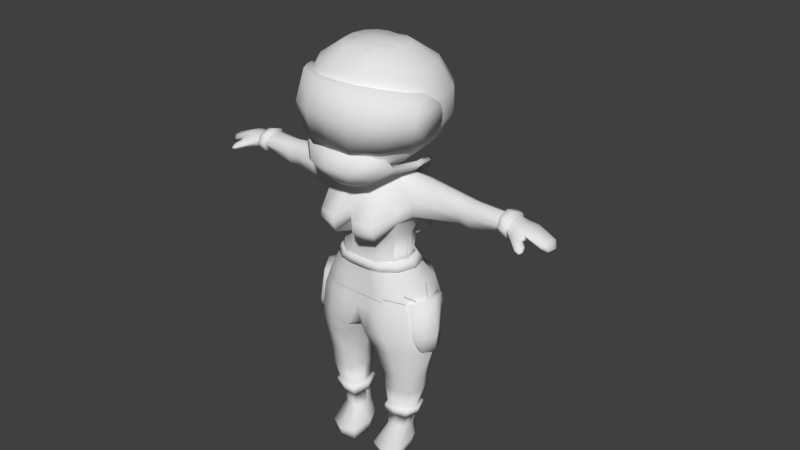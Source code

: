 # Source: main.blend  (saved by Blender 2.78.0; exported with 4.5.12 LTS)
import bpy
from mathutils import Matrix  # noqa: F401  (used for matrix-valued properties, if any)

bpy.ops.wm.read_factory_settings(use_empty=True)
scene = bpy.context.scene
scene.name = 'Scene'

# ---- collections
col_collection_1 = bpy.data.collections.new('Collection 1'); scene.collection.children.link(col_collection_1)

# ---- world
world_world = bpy.data.worlds.new('World'); scene.world = world_world
world_world.color = (0.05088, 0.05088, 0.05088)
world_world.use_sun_shadow = False
world_world.sun_shadow_jitter_overblur = 0.0
world_world.cycles.sampling_method = 'MANUAL'

# ---- meshes
me_cube_000 = bpy.data.meshes.new('Cube.000')
me_cube_000.from_pydata([(0.2427, 0.2545, 1.074), (0.4612, 0.008547, 1.065), (0.2366, -0.2366, 1.047), (0.07839, -0.2366, 1.047), (0.09658, 0.225, 1.068), (0.3898, -0.1466, 1.062), (0.3973, 0.1493, 1.076), (0.2557, 0.3206, 1.212), (0.4485, 0.01473, 1.243), (0.2251, -0.2251, 1.233), (0.0, -0.2251, 1.233), (0.0, 0.2758, 1.237), (0.3689, -0.1392, 1.235), (0.4012, 0.2054, 1.222), (0.2257, 0.2859, 1.417), (0.3778, 0.007409, 1.411), (0.1901, -0.1901, 1.419), (0.0, -0.1901, 1.419), (0.0, 0.2145, 1.426), (0.3141, -0.1211, 1.404), (0.3476, 0.1805, 1.417), (0.177, 0.1833, 1.519), (0.2984, 0.008977, 1.513), (0.1566, -0.167, 1.513), (0.0, -0.1787, 1.513), (0.0, 0.189, 1.521), (0.2512, -0.09504, 1.51), (0.2683, 0.1221, 1.517), (0.1532, 0.1448, 1.583), (0.2596, 3.076e-06, 1.573), (0.131, -0.1602, 1.572), (0.0, -0.1761, 1.575), (0.0, 0.1616, 1.581), (0.2181, -0.09378, 1.57), (0.2313, 0.09602, 1.577), (0.1559, 0.1302, 1.777), (0.2841, -0.01037, 1.781), (0.1356, -0.1701, 1.785), (0.0, -0.1804, 1.777), (0.0, 0.1298, 1.772), (0.2423, -0.1147, 1.774), (0.2476, 0.0933, 1.776), (0.1839, 0.1494, 1.931), (0.319, -0.01133, 1.886), (0.2118, -0.2839, 1.8), (0.0, -0.2649, 1.88), (0.0, 0.1568, 1.925), (0.28, -0.1407, 1.895), (0.3246, 0.1315, 1.946), (0.1826, 0.1535, 2.08), (0.3554, 0.005293, 1.928), (0.1611, -0.2077, 2.042), (0.0, -0.2096, 2.054), (0.0, 0.1585, 2.075), (0.2671, -0.1679, 2.028), (0.3253, 0.159, 2.083), (0.09147, 0.06671, 2.208), (0.1532, 0.01331, 2.215), (0.08432, -0.1024, 2.172), (0.0, -0.1057, 2.2), (0.0, 0.1029, 2.224), (0.1497, -0.05766, 2.2), (0.1317, 0.04751, 2.208), (0.09708, 0.07702, 2.283), (0.1389, 0.007661, 2.28), (0.09275, -0.09136, 2.29), (0.0, -0.1136, 2.296), (0.0, 0.1388, 2.285), (0.1475, -0.0515, 2.288), (0.1332, 0.05157, 2.279), (0.0, -0.1952, 1.078), (0.0, 0.2039, 1.082), (1.329, -0.007225, 1.995), (1.297, -0.03027, 2.014), (0.01578, 0.0, 1.047), (0.0, 0.0007279, 1.046), (0.2609, 0.1753, 0.9451), (0.4738, 2.98e-08, 0.9311), (0.2683, -0.2055, 0.9311), (0.1309, -0.2055, 0.9311), (0.1334, 0.1731, 0.9494), (0.3997, -0.1359, 0.9354), (0.4099, 0.1248, 0.9414), (0.07655, 2.98e-08, 0.9311), (0.2635, 0.1394, 0.6963), (0.4029, 5.96e-08, 0.6963), (0.2635, -0.1394, 0.6963), (0.1703, -0.1394, 0.6963), (0.1703, 0.1394, 0.6963), (0.368, -0.1045, 0.6963), (0.368, 0.1045, 0.6963), (0.1334, 5.96e-08, 0.6963), (0.2583, 0.1333, 0.5801), (0.3916, 8.941e-08, 0.5801), (0.2583, -0.1333, 0.5801), (0.1692, -0.1333, 0.5801), (0.1692, 0.1333, 0.5801), (0.3583, -0.09999, 0.5801), (0.3583, 0.09999, 0.5801), (0.1339, 8.941e-08, 0.5801), (0.2351, 0.103, 0.419), (0.3382, 8.941e-08, 0.419), (0.2351, -0.103, 0.419), (0.1663, -0.103, 0.419), (0.1663, 0.103, 0.419), (0.3124, -0.07727, 0.419), (0.3124, 0.07727, 0.419), (0.139, 8.941e-08, 0.419), (0.2057, 0.08454, 0.2337), (0.2902, 1.49e-07, 0.2337), (0.2057, -0.08454, 0.2337), (0.1491, -0.08454, 0.2337), (0.1491, 0.08454, 0.2337), (0.2691, -0.06341, 0.2337), (0.2691, 0.06341, 0.2337), (0.1267, 1.49e-07, 0.2337), (0.1956, 0.1091, 0.1274), (0.3046, 1.49e-07, 0.1274), (0.2079, -0.2161, 0.08951), (0.09544, -0.1857, 0.09103), (0.1226, 0.1091, 0.1274), (0.3063, -0.168, 0.09643), (0.2774, 0.08181, 0.1274), (0.07031, -0.02433, 0.1139), (0.195, 0.08018, 0.01887), (0.2752, 1.49e-07, 0.01887), (0.205, -0.1895, 0.001272), (0.1109, -0.1618, 0.001424), (0.1414, 0.08018, 0.01887), (0.2859, -0.1492, 0.006621), (0.2552, 0.06014, 0.01887), (0.0976, -0.02247, 0.006539), (0.1987, 1.49e-07, 0.007912), (1.294, 0.02838, 2.002), (1.302, 0.08596, 2.007), (1.308, -0.05536, 2.036), (1.315, 0.1063, 2.027), (1.328, 0.01879, 2.061), (1.321, -0.03602, 2.056), (1.325, 0.07798, 2.049), (0.3664, -0.09583, 1.957), (0.3717, 0.1142, 1.972), (0.3851, -0.1158, 2.07), (0.3882, 0.1499, 2.069), (0.3746, 0.03632, 2.196), (0.3704, -0.04518, 2.175), (0.3642, 0.1058, 2.164), (0.6955, 0.03018, 1.965), (0.6903, -0.02765, 1.994), (0.6951, 0.09114, 1.987), (0.6881, -0.0468, 2.067), (0.6945, 0.1153, 2.057), (0.6851, 0.03086, 2.159), (0.6829, -0.02532, 2.137), (0.6877, 0.08984, 2.13), (0.7815, 0.02661, 1.954), (0.7754, -0.03273, 1.984), (0.7806, 0.08924, 1.977), (0.7713, -0.05302, 2.057), (0.7784, 0.1155, 2.047), (0.7684, 0.02784, 2.149), (0.7661, -0.03136, 2.127), (0.7712, 0.08984, 2.12), (1.015, 0.04191, 2.015), (1.008, -0.02707, 2.037), (1.014, 0.1114, 2.029), (0.9971, -0.05473, 2.084), (1.005, 0.1378, 2.072), (0.9877, 0.03664, 2.14), (0.9884, -0.02951, 2.126), (0.9941, 0.1063, 2.118), (1.082, 0.03847, 2.005), (1.069, -0.02585, 2.028), (1.081, 0.1079, 2.019), (1.063, -0.05751, 2.075), (1.073, 0.1344, 2.062), (1.055, 0.0332, 2.13), (1.056, -0.03295, 2.117), (1.062, 0.1028, 2.108), (1.195, 0.09936, 2.095), (1.189, -0.04071, 2.107), (1.192, 0.02592, 2.112), (1.195, 0.1338, 2.063), (1.191, -0.06364, 2.09), (1.192, 0.1077, 2.035), (1.189, 0.03559, 2.027), (1.193, -0.02826, 2.054), (1.327, 0.02393, 1.99), (1.332, 0.05427, 1.991), (1.338, -0.0208, 2.004), (1.342, 0.06472, 1.999), (1.354, 0.01801, 2.013), (1.348, -0.01087, 2.012), (1.351, 0.04945, 2.008), (1.34, 0.02144, 2.002), (1.124, 0.03018, 2.121), (1.128, 0.09688, 2.102), (1.136, 0.03717, 2.016), (1.12, -0.05402, 2.083), (1.122, -0.03276, 2.11), (1.137, 0.108, 2.027), (1.134, 0.1304, 2.063), (1.145, -0.07581, 2.024), (1.137, -0.104, 2.034), (1.139, -0.1189, 2.054), (1.189, -0.106, 2.072), (1.191, -0.06635, 2.045), (1.196, -0.08665, 2.06), (1.168, -0.06567, 2.032), (1.163, -0.1139, 2.067), (1.202, -0.1348, 2.01), (1.196, -0.1582, 2.015), (1.199, -0.1667, 2.029), (1.227, -0.1316, 2.045), (1.228, -0.1043, 2.028), (1.233, -0.1121, 2.039), (1.215, -0.1137, 2.016), (1.212, -0.1534, 2.041), (1.226, -0.151, 2.008), (1.224, -0.162, 2.01), (1.225, -0.1657, 2.016), (1.238, -0.1471, 2.024), (1.238, -0.1346, 2.016), (1.24, -0.1378, 2.022), (1.232, -0.14, 2.011), (1.231, -0.1588, 2.022), (1.235, -0.1527, 2.014), (0.1125, -0.2251, 1.233), (0.1121, 0.3258, 1.212), (0.1036, 0.2949, 1.413), (0.08422, 0.199, 1.52), (0.07367, 0.161, 1.583), (0.07341, 0.1395, 1.775), (0.08173, 0.152, 1.925), (0.08013, 0.15, 2.075), (0.04186, 0.09807, 2.221), (0.04983, 0.1269, 2.285), (0.09507, -0.1901, 1.419), (0.07707, -0.178, 1.513), (0.06503, -0.1725, 1.573), (0.07614, -0.1703, 1.782), (0.09153, -0.3188, 1.79), (0.07346, -0.2227, 2.056), (0.03881, -0.1087, 2.184), (0.04114, -0.1038, 2.295), (0.1823, 0.1759, 2.345), (0.2963, 0.01713, 2.34), (0.1858, -0.196, 2.265), (0.0, -0.2722, 2.226), (0.0, 0.2216, 2.347), (0.2789, -0.0927, 2.311), (0.2657, 0.1153, 2.338), (0.08897, 0.207, 2.344), (0.07914, -0.2599, 2.222), (0.2486, 0.2765, 2.435), (0.3955, 0.02683, 2.427), (0.2665, -0.3045, 2.354), (0.0, -0.408, 2.317), (0.0, 0.3402, 2.439), (0.3724, -0.1496, 2.4), (0.3599, 0.1899, 2.426), (0.1262, 0.3264, 2.435), (0.1286, -0.3968, 2.311), (0.3163, 0.3782, 2.566), (0.4688, 0.03326, 2.57), (0.3037, -0.3365, 2.571), (0.0, -0.423, 2.58), (0.0, 0.4544, 2.565), (0.4213, -0.1815, 2.569), (0.4293, 0.2395, 2.569), (0.1647, 0.444, 2.564), (0.1555, -0.4106, 2.575), (0.3194, 0.3766, 2.744), (0.4684, 0.03192, 2.748), (0.3074, -0.3372, 2.749), (0.0, -0.4277, 2.75), (0.0, 0.4565, 2.736), (0.4221, -0.1822, 2.747), (0.4299, 0.2375, 2.747), (0.1682, 0.4435, 2.74), (0.1593, -0.4127, 2.751), (0.2577, 0.3002, 2.91), (0.3762, 0.02268, 2.914), (0.2482, -0.2746, 2.914), (0.0, -0.3508, 2.909), (0.0, 0.3684, 2.897), (0.3394, -0.1497, 2.913), (0.3456, 0.1882, 2.913), (0.1363, 0.3552, 2.905), (0.1293, -0.3364, 2.914), (0.1433, 0.1712, 3.022), (0.2088, 0.009432, 3.025), (0.138, -0.1638, 3.025), (0.0, -0.2077, 3.017), (0.0, 0.2118, 3.01), (0.1885, -0.09084, 3.024), (0.1919, 0.1057, 3.024), (0.0759, 0.2044, 3.018), (0.07201, -0.2006, 3.024), (0.0, 0.001304, 3.048), (0.2735, -0.1543, 1.961), (0.2133, -0.3137, 1.924), (0.0, -0.2441, 1.982), (0.0862, -0.3426, 1.929), (0.3173, -0.3465, 2.461), (0.0, -0.4427, 2.451), (0.4416, -0.1983, 2.485), (0.1551, -0.4419, 2.455), (0.3188, -0.3238, 2.86), (0.0, -0.4468, 2.88), (0.4242, -0.1876, 2.826), (0.1311, -0.4231, 2.876), (0.3374, -0.3855, 2.658), (0.169, -0.4733, 2.664), (0.5168, 0.01066, 2.658), (0.4673, -0.2092, 2.657), (0.0, -0.4894, 2.667), (0.4684, -0.1008, 2.813), (0.5128, -0.007699, 2.737), (0.4899, -0.1071, 2.498), (0.5136, -0.003008, 2.579), (0.2592, -0.2787, 2.478), (0.0, -0.3534, 2.467), (0.3662, -0.1499, 2.5), (0.1312, -0.3559, 2.472), (0.261, -0.2584, 2.834), (0.0, -0.3589, 2.86), (0.3489, -0.1428, 2.802), (0.1051, -0.3392, 2.853), (0.4281, 0.03062, 2.658), (0.3855, -0.0699, 2.792), (0.4251, 0.01501, 2.729), (0.404, -0.07807, 2.505), (0.4249, 0.01695, 2.58), (0.0, -0.356, 2.17), (0.1115, -0.3256, 2.173), (0.0, -0.4859, 2.32), (0.1635, -0.4465, 2.316), (0.1836, -0.317, 2.2), (0.06283, -0.3385, 2.17), (0.2271, -0.3958, 2.295), (0.06286, -0.4769, 2.32), (0.2305, -0.3433, 2.25), (0.0, -0.4208, 2.234), (0.1092, -0.414, 2.236), (0.0, -0.2455, 2.181), (0.1587, -0.1982, 2.184), (0.0, -0.4375, 2.421), (0.2392, -0.3768, 2.412), (0.2739, -0.1851, 2.253), (0.06553, -0.2175, 2.181), (0.3376, -0.2996, 2.377), (0.08348, -0.4235, 2.42), (0.3133, -0.2056, 2.296), (0.0, -0.208, 2.28), (0.1269, -0.1688, 2.283), (0.0, -0.3673, 2.437), (0.1937, -0.3169, 2.43), (0.2463, -0.1705, 2.28), (0.05242, -0.1848, 2.28), (0.2753, -0.2529, 2.401), (0.06455, -0.3557, 2.436), (0.279, -0.1875, 2.315), (0.08374, 0.1764, 1.925), (0.0, 0.1812, 1.925), (0.08214, 0.1744, 2.075), (0.0, 0.1829, 2.075), (0.1083, 0.2683, 2.066), (0.0, 0.2613, 2.075), (0.168, 0.1874, 1.909), (0.1606, 0.1901, 2.033), (0.1909, 0.2476, 1.906), (0.1537, 0.2655, 2.047), (0.09714, 0.3398, 1.925), (0.0, 0.3446, 1.925), (0.1119, 0.3147, 2.066), (0.0, 0.3464, 2.076), (0.1781, 0.3135, 1.908), (0.1526, 0.2992, 2.043), (0.1122, 0.2531, 1.619), (0.0, 0.2598, 1.616), (0.1034, 0.1719, 1.619), (0.0, 0.1811, 1.616), (0.2133, 0.246, 1.684), (0.2011, 0.1824, 1.695), (0.1174, 0.3414, 1.619), (0.0, 0.3452, 1.616), (0.2116, 0.3133, 1.694), (0.334, -0.0117, 2.25), (0.3722, -0.02823, 2.288), (0.3401, -0.01326, 2.31), (0.305, 0.001621, 2.276), (0.2925, 0.1278, 2.236), (0.3348, 0.1236, 2.265), (0.3032, 0.1296, 2.292), (0.2643, 0.1322, 2.266), (0.2299, 0.2188, 2.189), (0.2509, 0.2474, 2.202), (0.21, 0.2531, 2.228), (0.1887, 0.2198, 2.214), (0.2267, -0.3147, 1.859), (0.0, -0.2702, 1.93), (0.2801, -0.1592, 1.923), (0.08411, -0.3515, 1.857), (1.018, 0.0403, 1.992), (1.012, -0.03888, 2.019), (1.019, 0.1215, 2.011), (1.005, -0.07371, 2.083), (1.015, 0.1551, 2.073), (1.001, 0.03761, 2.162), (1.0, -0.03995, 2.143), (1.007, 0.1167, 2.136), (1.068, 0.03837, 1.984), (1.059, -0.03794, 2.011), (1.069, 0.1179, 2.002), (1.054, -0.07537, 2.073), (1.065, 0.1526, 2.062), (1.052, 0.03489, 2.154), (1.05, -0.04359, 2.134), (1.058, 0.1149, 2.127), (0.1609, -0.09727, 0.3613), (0.226, -0.09727, 0.3613), (0.2989, -0.07295, 0.3613), (0.3232, 1.08e-07, 0.3613), (0.2989, 0.07295, 0.3613), (0.226, 0.09727, 0.3613), (0.1352, 1.08e-07, 0.3613), (0.1609, 0.09727, 0.3613), (0.3295, 0.0934, 0.4138), (0.2393, 0.1265, 0.416), (0.1526, 0.1228, 0.4183), (0.3295, -0.0934, 0.4138), (0.3615, 8.688e-08, 0.4129), (0.1526, -0.1228, 0.4183), (0.2393, -0.1265, 0.416), (0.115, 8.684e-08, 0.4206), (0.2294, -0.1209, 0.3584), (0.3465, 1.084e-07, 0.3553), (0.2294, 0.1209, 0.3584), (0.1453, 0.1155, 0.3609), (0.1453, -0.1155, 0.3609), (0.315, -0.09016, 0.3562), (0.315, 0.09016, 0.3562), (0.1112, 1.082e-07, 0.3629), (0.5076, 0.007478, 1.067), (0.4313, -0.1319, 1.066), (0.4406, 0.1346, 1.075), (0.4751, 0.01104, 1.333), (0.3929, -0.1258, 1.314), (0.4374, 0.1412, 1.324), (0.4979, 0.0005431, 0.9455), (0.4584, -0.09453, 0.9693), (0.4661, 0.09258, 0.9737), (0.3561, -0.1218, 1.053), (0.3646, 0.1447, 1.063), (0.2988, -0.1158, 1.298), (0.3794, 0.0211, 1.323), (0.3425, 0.1513, 1.312), (0.3905, -0.08448, 0.9592), (0.4317, 0.0106, 0.9385), (0.3978, 0.1026, 0.9642), (0.2832, 0.1323, 1.531), (0.1844, 0.2003, 1.532), (0.08557, 0.2184, 1.531), (0.0, 0.209, 1.531), (0.2677, -0.1072, 1.519), (0.3173, 0.007595, 1.525), (0.07937, -0.2003, 1.516), (0.1662, -0.1865, 1.519), (0.2461, 0.1065, 1.59), (0.16, 0.1621, 1.596), (0.07469, 0.1805, 1.595), (0.0, 0.1816, 1.592), (0.2336, -0.1075, 1.579), (0.2786, -0.002534, 1.585), (0.06697, -0.1949, 1.575), (0.1386, -0.1808, 1.577), (0.0, -0.1986, 1.576), (0.0, -0.2012, 1.515)], [], [(11, 228, 4, 71), (3, 227, 10, 70), (5, 1, 8, 12), (6, 0, 7, 13), (2, 5, 12, 9), (1, 6, 13, 8), (11, 18, 229, 228), (12, 8, 15, 19), (13, 7, 14, 20), (9, 12, 19, 16), (8, 13, 20, 15), (228, 229, 14, 7), (237, 16, 23, 238), (19, 15, 22, 26), (20, 14, 21, 27), (16, 19, 26, 23), (15, 20, 27, 22), (229, 18, 25, 230), (24, 238, 467, 478), (34, 29, 474, 469), (21, 230, 463, 462), (230, 25, 464, 463), (29, 33, 473, 474), (27, 21, 462, 461), (34, 28, 35, 41), (30, 33, 40, 37), (29, 34, 41, 36), (231, 32, 39, 232), (239, 30, 37, 240), (33, 29, 36, 40), (47, 44, 37), (36, 41, 48, 43), (232, 39, 46, 233), (240, 37, 44, 241), (40, 36, 43, 47), (41, 35, 42, 48), (301, 300, 54, 51), (62, 57, 144, 146), (303, 301, 51, 242), (55, 62, 146, 143), (48, 42, 49, 55), (51, 54, 61, 58), (43, 48, 141, 50), (234, 53, 60, 235), (242, 51, 58, 243), (61, 54, 142, 145), (55, 49, 56, 62), (57, 62, 69, 64), (235, 60, 67, 236), (243, 58, 65, 244), (61, 57, 64, 68), (62, 56, 63, 69), (58, 61, 68, 65), (2, 9, 227, 3), (4, 228, 7, 0), (75, 71, 4, 74), (70, 75, 74, 3), (3, 74, 83, 79), (4, 0, 76, 80), (74, 4, 80, 83), (2, 3, 79, 78), (1, 5, 81, 77), (0, 6, 82, 76), (5, 2, 78, 81), (6, 1, 77, 82), (83, 80, 88, 91), (78, 79, 87, 86), (77, 81, 89, 85), (76, 82, 90, 84), (79, 83, 91, 87), (81, 78, 86, 89), (82, 77, 85, 90), (80, 76, 84, 88), (90, 85, 93, 98), (88, 84, 92, 96), (91, 88, 96, 99), (86, 87, 95, 94), (85, 89, 97, 93), (84, 90, 98, 92), (87, 91, 99, 95), (89, 86, 94, 97), (95, 99, 107, 103), (97, 94, 102, 105), (98, 93, 101, 106), (96, 92, 100, 104), (99, 96, 104, 107), (94, 95, 103, 102), (93, 97, 105, 101), (92, 98, 106, 100), (421, 420, 111, 110), (423, 422, 113, 109), (425, 424, 114, 108), (420, 426, 115, 111), (422, 421, 110, 113), (424, 423, 109, 114), (427, 425, 108, 112), (426, 427, 112, 115), (115, 112, 120, 123), (110, 111, 119, 118), (109, 113, 121, 117), (108, 114, 122, 116), (111, 115, 123, 119), (113, 110, 118, 121), (114, 109, 117, 122), (112, 108, 116, 120), (121, 118, 126, 129), (122, 117, 125, 130), (120, 116, 124, 128), (123, 120, 128, 131), (118, 119, 127, 126), (117, 121, 129, 125), (116, 122, 130, 124), (119, 123, 131, 127), (124, 130, 132), (127, 131, 132), (129, 126, 132), (130, 125, 132), (128, 124, 132), (131, 128, 132), (126, 127, 132), (125, 129, 132), (48, 55, 143, 141), (44, 47, 402, 400), (57, 61, 145, 144), (47, 43, 50, 140), (146, 144, 152, 154), (142, 140, 148, 150), (145, 142, 150, 153), (144, 145, 153, 152), (141, 143, 151, 149), (140, 50, 147, 148), (50, 141, 149, 147), (143, 146, 154, 151), (149, 151, 159, 157), (151, 154, 162, 159), (154, 152, 160, 162), (148, 147, 155, 156), (150, 148, 156, 158), (153, 150, 158, 161), (152, 153, 161, 160), (147, 149, 157, 155), (161, 158, 166, 169), (160, 161, 169, 168), (155, 157, 165, 163), (157, 159, 167, 165), (159, 162, 170, 167), (162, 160, 168, 170), (156, 155, 163, 164), (158, 156, 164, 166), (169, 166, 407, 410), (177, 176, 417, 418), (170, 168, 409, 411), (171, 172, 413, 412), (168, 169, 410, 409), (173, 171, 412, 414), (164, 163, 404, 405), (172, 174, 415, 413), (195, 199, 180, 181), (197, 200, 184, 185), (175, 178, 196, 201), (196, 195, 181, 179), (200, 201, 182, 184), (201, 196, 179, 182), (177, 174, 198, 199), (199, 198, 183, 180), (184, 182, 136, 134), (185, 184, 134, 133), (181, 180, 138, 137), (182, 179, 139, 136), (180, 183, 135, 138), (183, 186, 73, 135), (186, 185, 133, 73), (179, 181, 137, 139), (134, 136, 190, 188), (135, 73, 72, 189), (138, 135, 189, 192), (137, 138, 192, 191), (133, 134, 188, 187), (136, 139, 193, 190), (139, 137, 191, 193), (73, 133, 187, 72), (189, 72, 194), (72, 187, 194), (190, 193, 194), (193, 191, 194), (188, 190, 194), (187, 188, 194), (192, 189, 194), (191, 192, 194), (173, 175, 201, 200), (178, 176, 195, 196), (171, 173, 200, 197), (176, 177, 199, 195), (172, 171, 202, 203), (183, 198, 209, 205), (174, 172, 203, 204), (197, 185, 206, 208), (198, 174, 204, 209), (186, 183, 205, 207), (171, 197, 208, 202), (185, 186, 207, 206), (202, 208, 216, 210), (206, 207, 215, 214), (204, 203, 211, 212), (209, 204, 212, 217), (205, 209, 217, 213), (207, 205, 213, 215), (203, 202, 210, 211), (208, 206, 214, 216), (216, 214, 222, 224), (211, 210, 218, 219), (210, 216, 224, 218), (214, 215, 223, 222), (212, 211, 219, 220), (217, 212, 220, 225), (213, 217, 225, 221), (215, 213, 221, 223), (221, 225, 226), (223, 221, 226), (224, 222, 226), (219, 218, 226), (218, 224, 226), (222, 223, 226), (220, 219, 226), (225, 220, 226), (56, 235, 236, 63), (49, 234, 235, 56), (42, 233, 234, 49), (35, 232, 233, 42), (28, 231, 232, 35), (32, 231, 471, 472), (14, 229, 230, 21), (59, 243, 244, 66), (52, 242, 243, 59), (302, 303, 242, 52), (38, 240, 241, 45), (31, 239, 240, 38), (28, 34, 469, 470), (17, 237, 238, 24), (227, 237, 17, 10), (9, 16, 237, 227), (68, 64, 246, 250), (69, 63, 245, 251), (65, 68, 250, 247), (66, 244, 253, 248), (64, 69, 251, 246), (236, 67, 249, 252), (63, 236, 252, 245), (244, 65, 247, 253), (251, 245, 254, 260), (248, 253, 262, 257), (247, 250, 259, 256), (246, 251, 260, 255), (252, 249, 258, 261), (245, 252, 261, 254), (253, 247, 256, 262), (250, 246, 255, 259), (256, 259, 268, 265), (255, 260, 269, 264), (261, 258, 267, 270), (254, 261, 270, 263), (262, 256, 265, 271), (259, 255, 264, 268), (260, 254, 263, 269), (257, 262, 271, 266), (263, 270, 279, 272), (271, 265, 274, 280), (268, 264, 273, 277), (269, 263, 272, 278), (266, 271, 280, 275), (265, 268, 277, 274), (270, 267, 276, 279), (280, 274, 283, 289), (277, 273, 282, 286), (278, 272, 281, 287), (275, 280, 289, 284), (274, 277, 286, 283), (279, 276, 285, 288), (272, 279, 288, 281), (284, 289, 298, 293), (283, 286, 295, 292), (282, 287, 296, 291), (288, 285, 294, 297), (281, 288, 297, 290), (289, 283, 292, 298), (286, 282, 291, 295), (287, 281, 290, 296), (291, 296, 299), (297, 294, 299), (290, 297, 299), (298, 292, 299), (295, 291, 299), (296, 290, 299), (293, 298, 299), (292, 295, 299), (142, 54, 300, 140), (401, 403, 303, 302), (403, 400, 301, 303), (400, 402, 300, 301), (37, 40, 47), (287, 282, 273, 278), (269, 278, 273, 264), (313, 312, 308, 311), (316, 313, 311, 309), (312, 315, 310, 308), (304, 306, 315, 312), (305, 307, 313, 316), (307, 304, 312, 313), (318, 317, 315), (320, 315, 319), (314, 315, 320), (318, 315, 314), (315, 317, 310), (315, 306, 319), (317, 330, 327, 310), (311, 328, 326, 309), (318, 331, 330, 317), (307, 324, 321, 304), (314, 329, 331, 318), (320, 333, 329, 314), (304, 321, 323, 306), (306, 323, 332, 319), (305, 322, 324, 307), (319, 332, 333, 320), (308, 325, 328, 311), (310, 327, 325, 308), (334, 339, 344, 343), (341, 344, 337), (339, 335, 344), (335, 338, 344), (338, 342, 344), (336, 343, 344, 341), (342, 340, 344), (337, 344, 340), (347, 352, 361, 356), (362, 353, 389, 390), (352, 348, 357, 361), (348, 351, 360, 357), (353, 362, 360, 351), (350, 359, 355, 346), (345, 354, 359, 350), (346, 355, 358, 349), (334, 345, 350, 339), (339, 350, 346, 335), (342, 353, 351, 340), (337, 340, 351, 348), (341, 337, 348, 352), (338, 349, 353, 342), (336, 341, 352, 347), (335, 346, 349, 338), (355, 360, 362, 358), (363, 364, 382, 381), (364, 363, 365, 366), (46, 53, 234, 233), (372, 371, 377, 378), (374, 373, 385, 386), (366, 365, 367, 368), (370, 369, 371, 372), (365, 363, 369, 370), (367, 365, 370, 372), (368, 367, 375, 376), (373, 374, 376, 375), (373, 375, 378, 377), (369, 363, 381, 384), (377, 371, 383, 387), (367, 372, 396, 399), (381, 382, 380, 379), (381, 379, 383, 384), (379, 380, 386, 385), (383, 379, 385, 387), (373, 377, 387, 385), (371, 369, 384, 383), (388, 391, 395, 392), (353, 349, 388, 389), (349, 358, 391, 388), (358, 362, 390, 391), (389, 388, 392, 393), (391, 390, 394, 395), (390, 389, 393, 394), (395, 394, 398, 399), (394, 393, 397, 398), (392, 395, 399, 396), (393, 392, 396, 397), (375, 367, 399, 398), (378, 375, 398, 397), (378, 397, 396, 372), (241, 44, 400, 403), (45, 241, 403, 401), (140, 402, 47), (402, 140, 300), (407, 405, 413, 415), (410, 407, 415, 418), (409, 410, 418, 417), (404, 406, 414, 412), (406, 408, 416, 414), (408, 411, 419, 416), (411, 409, 417, 419), (405, 404, 412, 413), (176, 178, 419, 417), (167, 170, 411, 408), (174, 177, 418, 415), (165, 167, 408, 406), (178, 175, 416, 419), (166, 164, 405, 407), (175, 173, 414, 416), (163, 165, 406, 404), (102, 103, 433, 434), (425, 427, 439, 438), (106, 101, 432, 428), (427, 426, 443, 439), (101, 105, 431, 432), (420, 421, 436, 440), (104, 100, 429, 430), (422, 423, 437, 441), (435, 430, 439, 443), (430, 429, 438, 439), (428, 432, 437, 442), (431, 434, 436, 441), (433, 435, 443, 440), (429, 428, 442, 438), (432, 431, 441, 437), (434, 433, 440, 436), (423, 424, 442, 437), (105, 102, 434, 431), (421, 422, 441, 436), (107, 104, 430, 435), (426, 420, 440, 443), (103, 107, 435, 433), (424, 425, 438, 442), (100, 106, 428, 429), (445, 444, 447, 448), (444, 446, 449, 447), (444, 445, 451, 450), (446, 444, 450, 452), (450, 459, 460, 452), (446, 454, 457, 449), (447, 456, 455, 448), (452, 460, 454, 446), (445, 453, 458, 451), (451, 458, 459, 450), (448, 455, 453, 445), (449, 457, 456, 447), (465, 466, 474, 473), (461, 462, 470, 469), (468, 465, 473, 476), (466, 461, 469, 474), (463, 464, 472, 471), (467, 468, 476, 475), (462, 463, 471, 470), (478, 467, 475, 477), (26, 22, 466, 465), (231, 28, 470, 471), (30, 239, 475, 476), (239, 31, 477, 475), (22, 27, 461, 466), (33, 30, 476, 473), (238, 23, 468, 467), (23, 26, 465, 468)])
me_cube_000.polygons.foreach_set('use_smooth', [True] * 458)
_uv = me_cube_000.uv_layers.new(name='UVMap')
_uv.uv.foreach_set('vector', [0.8136, 0.6166, 0.7809, 0.6038, 0.7989, 0.5581, 0.8274, 0.5671, 0.4597, 0.5396, 0.4763, 0.5965, 0.4416, 0.6015, 0.4341, 0.5531, 0.5641, 0.5352, 0.618, 0.5378, 0.6162, 0.5941, 0.5624, 0.5893, 0.6945, 0.5462, 0.7524, 0.5543, 0.7461, 0.5973, 0.701, 0.5905, 0.5083, 0.5341, 0.5641, 0.5352, 0.5624, 0.5893, 0.5111, 0.5921, 0.6465, 0.5372, 0.6945, 0.5462, 0.701, 0.5905, 0.6433, 0.5934, 0.8136, 0.6166, 0.8018, 0.6736, 0.7718, 0.6543, 0.7809, 0.6038, 0.5624, 0.5893, 0.6162, 0.5941, 0.6008, 0.6501, 0.5544, 0.6445, 0.701, 0.5905, 0.7461, 0.5973, 0.7423, 0.6472, 0.7005, 0.6439, 0.5111, 0.5921, 0.5624, 0.5893, 0.5544, 0.6445, 0.5093, 0.6531, 0.6433, 0.5934, 0.701, 0.5905, 0.7005, 0.6439, 0.6491, 0.6505, 0.7809, 0.6038, 0.7718, 0.6543, 0.7423, 0.6472, 0.7461, 0.5973, 0.4791, 0.6571, 0.5093, 0.6531, 0.504, 0.688, 0.4759, 0.6885, 0.5544, 0.6445, 0.6008, 0.6501, 0.587, 0.6902, 0.5467, 0.6873, 0.7005, 0.6439, 0.7423, 0.6472, 0.7377, 0.6915, 0.7005, 0.6886, 0.5093, 0.6531, 0.5544, 0.6445, 0.5467, 0.6873, 0.504, 0.688, 0.6491, 0.6505, 0.7005, 0.6439, 0.7005, 0.6886, 0.6598, 0.6897, 0.7718, 0.6543, 0.8018, 0.6736, 0.7953, 0.7018, 0.7685, 0.6962, 0.4507, 0.689, 0.4759, 0.6885, 0.4762, 0.6957, 0.4507, 0.6962, 0.7007, 0.7283, 0.6641, 0.7304, 0.6609, 0.7229, 0.7011, 0.7203, 0.7377, 0.6915, 0.7685, 0.6962, 0.7671, 0.703, 0.7368, 0.6984, 0.7685, 0.6962, 0.7953, 0.7018, 0.7933, 0.7081, 0.7671, 0.703, 0.5747, 0.73, 0.5382, 0.7248, 0.5386, 0.7172, 0.5777, 0.7232, 0.7005, 0.6886, 0.7377, 0.6915, 0.7368, 0.6984, 0.7003, 0.6961, 0.7007, 0.7283, 0.7359, 0.7317, 0.7332, 0.8042, 0.6972, 0.8051, 0.4978, 0.7229, 0.5382, 0.7248, 0.5346, 0.8014, 0.493, 0.7987, 0.6641, 0.7304, 0.7007, 0.7283, 0.6972, 0.8051, 0.6572, 0.802, 0.765, 0.7345, 0.7897, 0.7368, 0.7868, 0.8013, 0.7622, 0.8028, 0.4738, 0.7233, 0.4978, 0.7229, 0.493, 0.7987, 0.4735, 0.7958, 0.5382, 0.7248, 0.5747, 0.73, 0.5741, 0.8017, 0.5346, 0.8014, 0.5367, 0.8477, 0.4911, 0.8339, 0.493, 0.7987, 0.6572, 0.802, 0.6972, 0.8051, 0.6829, 0.8722, 0.6467, 0.8363, 0.7622, 0.8028, 0.7868, 0.8013, 0.7895, 0.8507, 0.7633, 0.8536, 0.4735, 0.7958, 0.493, 0.7987, 0.4911, 0.8339, 0.4734, 0.8313, 0.5346, 0.8014, 0.5741, 0.8017, 0.581, 0.8375, 0.5367, 0.8477, 0.6972, 0.8051, 0.7332, 0.8042, 0.7295, 0.8597, 0.6829, 0.8722, 0.488, 0.8544, 0.5304, 0.87, 0.5239, 0.8926, 0.4859, 0.8938, 0.7613, 0.9605, 0.756, 0.9726, 0.6841, 0.9742, 0.6837, 0.9494, 0.4678, 0.8529, 0.488, 0.8544, 0.4859, 0.8938, 0.4585, 0.8943, 0.6918, 0.9169, 0.7613, 0.9605, 0.6837, 0.9494, 0.671, 0.9171, 0.6829, 0.8722, 0.7295, 0.8597, 0.7371, 0.909, 0.6918, 0.9169, 0.4859, 0.8938, 0.5239, 0.8926, 0.4878, 0.9643, 0.4646, 0.9489, 0.6467, 0.8363, 0.6829, 0.8722, 0.6679, 0.8837, 0.6433, 0.8545, 0.7708, 0.9031, 0.7967, 0.8981, 0.8063, 0.9483, 0.7929, 0.9503, 0.4585, 0.8943, 0.4859, 0.8938, 0.4646, 0.9489, 0.4489, 0.951, 0.4878, 0.9643, 0.5239, 0.8926, 0.5652, 0.9111, 0.5633, 0.9543, 0.6918, 0.9169, 0.7371, 0.909, 0.7742, 0.9543, 0.7613, 0.9605, 0.2144, 0.04095, 0.2293, 0.03791, 0.2311, 0.06411, 0.2146, 0.06575, 0.2979, 0.0312, 0.3121, 0.02532, 0.3255, 0.04738, 0.308, 0.05604, 0.1552, 0.01727, 0.169, 0.02395, 0.1446, 0.05848, 0.1308, 0.04578, 0.1876, 0.03759, 0.2144, 0.04095, 0.2146, 0.06575, 0.1926, 0.06977, 0.2598, 0.03603, 0.2756, 0.03151, 0.2827, 0.05836, 0.2667, 0.06106, 0.169, 0.02395, 0.1826, 0.04724, 0.1659, 0.07079, 0.1446, 0.05848, 0.5083, 0.5341, 0.5111, 0.5921, 0.4763, 0.5965, 0.4597, 0.5396, 0.7989, 0.5581, 0.7809, 0.6038, 0.7461, 0.5973, 0.7524, 0.5543, 0.8189, 0.3813, 0.7862, 0.4313, 0.7595, 0.4202, 0.8152, 0.3786, 0.45, 0.4188, 0.4139, 0.3765, 0.4174, 0.3738, 0.475, 0.4109, 0.475, 0.4109, 0.4174, 0.3738, 0.4402, 0.3456, 0.4929, 0.3773, 0.7595, 0.4202, 0.7184, 0.4313, 0.7047, 0.3874, 0.745, 0.3812, 0.8152, 0.3786, 0.7595, 0.4202, 0.745, 0.3812, 0.7918, 0.3501, 0.5193, 0.4158, 0.475, 0.4109, 0.4929, 0.3773, 0.5331, 0.3833, 0.6192, 0.4261, 0.5696, 0.4234, 0.5755, 0.3879, 0.6177, 0.3885, 0.7184, 0.4313, 0.6645, 0.4293, 0.6566, 0.3905, 0.7047, 0.3874, 0.5696, 0.4234, 0.5193, 0.4158, 0.5331, 0.3833, 0.5755, 0.3879, 0.6645, 0.4293, 0.6192, 0.4261, 0.6177, 0.3885, 0.6566, 0.3905, 0.7918, 0.3501, 0.745, 0.3812, 0.7169, 0.3019, 0.7591, 0.2869, 0.5331, 0.3833, 0.4929, 0.3773, 0.5173, 0.3024, 0.5474, 0.3088, 0.6177, 0.3885, 0.5755, 0.3879, 0.5825, 0.3143, 0.6176, 0.3157, 0.7047, 0.3874, 0.6566, 0.3905, 0.6527, 0.3141, 0.6874, 0.3082, 0.4929, 0.3773, 0.4402, 0.3456, 0.4756, 0.2859, 0.5173, 0.3024, 0.5755, 0.3879, 0.5331, 0.3833, 0.5474, 0.3088, 0.5825, 0.3143, 0.6566, 0.3905, 0.6177, 0.3885, 0.6176, 0.3157, 0.6527, 0.3141, 0.745, 0.3812, 0.7047, 0.3874, 0.6874, 0.3082, 0.7169, 0.3019, 0.6527, 0.3141, 0.6176, 0.3157, 0.6175, 0.2798, 0.6496, 0.2779, 0.7169, 0.3019, 0.6874, 0.3082, 0.6812, 0.2717, 0.7087, 0.2657, 0.7591, 0.2869, 0.7169, 0.3019, 0.7087, 0.2657, 0.7485, 0.254, 0.5474, 0.3088, 0.5173, 0.3024, 0.5262, 0.2658, 0.5537, 0.2719, 0.6176, 0.3157, 0.5825, 0.3143, 0.5854, 0.278, 0.6175, 0.2798, 0.6874, 0.3082, 0.6527, 0.3141, 0.6496, 0.2779, 0.6812, 0.2717, 0.5173, 0.3024, 0.4756, 0.2859, 0.4867, 0.2536, 0.5262, 0.2658, 0.5825, 0.3143, 0.5474, 0.3088, 0.5537, 0.2719, 0.5854, 0.278, 0.5262, 0.2658, 0.4867, 0.2536, 0.4971, 0.2071, 0.5353, 0.209, 0.5854, 0.278, 0.5537, 0.2719, 0.5592, 0.2154, 0.5885, 0.2196, 0.6496, 0.2779, 0.6175, 0.2798, 0.6175, 0.2203, 0.6464, 0.2197, 0.7087, 0.2657, 0.6812, 0.2717, 0.6757, 0.2154, 0.6996, 0.2089, 0.7485, 0.254, 0.7087, 0.2657, 0.6996, 0.2089, 0.7382, 0.2066, 0.5537, 0.2719, 0.5262, 0.2658, 0.5353, 0.209, 0.5592, 0.2154, 0.6175, 0.2798, 0.5854, 0.278, 0.5885, 0.2196, 0.6175, 0.2203, 0.6812, 0.2717, 0.6496, 0.2779, 0.6464, 0.2197, 0.6757, 0.2154, 0.5621, 0.1815, 0.538, 0.1802, 0.5412, 0.1281, 0.5622, 0.1301, 0.6175, 0.1875, 0.5894, 0.1859, 0.5901, 0.1314, 0.6188, 0.1331, 0.6727, 0.1818, 0.6455, 0.1862, 0.6457, 0.1345, 0.672, 0.1327, 0.538, 0.1802, 0.5035, 0.1707, 0.5076, 0.1294, 0.5412, 0.1281, 0.5894, 0.1859, 0.5621, 0.1815, 0.5622, 0.1301, 0.5901, 0.1314, 0.6455, 0.1862, 0.6175, 0.1875, 0.6188, 0.1331, 0.6457, 0.1345, 0.6967, 0.1802, 0.6727, 0.1818, 0.672, 0.1327, 0.6925, 0.1298, 0.731, 0.1699, 0.6967, 0.1802, 0.6925, 0.1298, 0.7245, 0.1278, 0.7245, 0.1278, 0.6925, 0.1298, 0.692, 0.09368, 0.7338, 0.08154, 0.5622, 0.1301, 0.5412, 0.1281, 0.5389, 0.07124, 0.5621, 0.07025, 0.6188, 0.1331, 0.5901, 0.1314, 0.5847, 0.07492, 0.6228, 0.09494, 0.672, 0.1327, 0.6457, 0.1345, 0.6479, 0.0972, 0.6723, 0.09576, 0.5412, 0.1281, 0.5076, 0.1294, 0.502, 0.08614, 0.5389, 0.07124, 0.5901, 0.1314, 0.5622, 0.1301, 0.5621, 0.07025, 0.5847, 0.07492, 0.6457, 0.1345, 0.6188, 0.1331, 0.6228, 0.09494, 0.6479, 0.0972, 0.6925, 0.1298, 0.672, 0.1327, 0.6723, 0.09576, 0.692, 0.09368, 0.5847, 0.07492, 0.5621, 0.07025, 0.5622, 0.04675, 0.5888, 0.05047, 0.6479, 0.0972, 0.6228, 0.09494, 0.6303, 0.06182, 0.6492, 0.06356, 0.692, 0.09368, 0.6723, 0.09576, 0.669, 0.06249, 0.6859, 0.06081, 0.7338, 0.08154, 0.692, 0.09368, 0.6859, 0.06081, 0.7205, 0.0475, 0.5621, 0.07025, 0.5389, 0.07124, 0.5344, 0.04944, 0.5622, 0.04675, 0.6228, 0.09494, 0.5847, 0.07492, 0.5888, 0.05047, 0.6303, 0.06182, 0.6723, 0.09576, 0.6479, 0.0972, 0.6492, 0.06356, 0.669, 0.06249, 0.5389, 0.07124, 0.502, 0.08614, 0.4975, 0.05674, 0.5344, 0.04944, 0.6615, 0.04864, 0.6492, 0.06356, 0.6385, 0.04081, 0.6024, 0.0002784, 0.6426, 0.0104, 0.6385, 0.04081, 0.5888, 0.05047, 0.5854, 0.02388, 0.6385, 0.04081, 0.6492, 0.06356, 0.6303, 0.06182, 0.6385, 0.04081, 0.6673, 0.03352, 0.6615, 0.04864, 0.6385, 0.04081, 0.6426, 0.0104, 0.6673, 0.03352, 0.6385, 0.04081, 0.5854, 0.02388, 0.6024, 0.0002784, 0.6385, 0.04081, 0.6303, 0.06182, 0.5888, 0.05047, 0.6385, 0.04081, 0.6829, 0.8722, 0.6918, 0.9169, 0.671, 0.9171, 0.6679, 0.8837, 0.4911, 0.8339, 0.5367, 0.8477, 0.5318, 0.8576, 0.49, 0.8442, 0.493, 0.9886, 0.4878, 0.9643, 0.5633, 0.9543, 0.5693, 0.9825, 0.5367, 0.8477, 0.581, 0.8375, 0.5924, 0.8518, 0.5661, 0.8723, 0.1127, 0.7339, 0.1359, 0.7356, 0.1402, 0.8351, 0.1185, 0.8371, 0.1972, 0.7399, 0.2305, 0.7396, 0.2094, 0.8419, 0.1848, 0.8383, 0.1609, 0.7339, 0.1972, 0.7399, 0.1848, 0.8383, 0.1603, 0.8349, 0.1359, 0.7356, 0.1609, 0.7339, 0.1603, 0.8349, 0.1402, 0.8351, 0.05169, 0.7454, 0.0826, 0.7449, 0.09347, 0.8417, 0.06999, 0.8446, 0.2305, 0.7396, 0.2601, 0.7474, 0.229, 0.8468, 0.2094, 0.8419, 0.01578, 0.7487, 0.05169, 0.7454, 0.06999, 0.8446, 0.05026, 0.8472, 0.0826, 0.7449, 0.1127, 0.7339, 0.1185, 0.8371, 0.09347, 0.8417, 0.06999, 0.8446, 0.09347, 0.8417, 0.09308, 0.8693, 0.06994, 0.8711, 0.09347, 0.8417, 0.1185, 0.8371, 0.1183, 0.8652, 0.09308, 0.8693, 0.1185, 0.8371, 0.1402, 0.8351, 0.1413, 0.8632, 0.1183, 0.8652, 0.2094, 0.8419, 0.229, 0.8468, 0.2273, 0.8716, 0.2082, 0.8683, 0.1848, 0.8383, 0.2094, 0.8419, 0.2082, 0.8683, 0.1852, 0.8658, 0.1603, 0.8349, 0.1848, 0.8383, 0.1852, 0.8658, 0.162, 0.8629, 0.1402, 0.8351, 0.1603, 0.8349, 0.162, 0.8629, 0.1413, 0.8632, 0.05026, 0.8472, 0.06999, 0.8446, 0.06994, 0.8711, 0.04964, 0.8724, 0.162, 0.8629, 0.1852, 0.8658, 0.1779, 0.9429, 0.1612, 0.9393, 0.1413, 0.8632, 0.162, 0.8629, 0.1612, 0.9393, 0.1398, 0.938, 0.04964, 0.8724, 0.06994, 0.8711, 0.08342, 0.9473, 0.05975, 0.9469, 0.06994, 0.8711, 0.09308, 0.8693, 0.09997, 0.9454, 0.08342, 0.9473, 0.09308, 0.8693, 0.1183, 0.8652, 0.1174, 0.9404, 0.09997, 0.9454, 0.1183, 0.8652, 0.1413, 0.8632, 0.1398, 0.938, 0.1174, 0.9404, 0.2082, 0.8683, 0.2273, 0.8716, 0.2209, 0.9477, 0.1963, 0.9455, 0.1852, 0.8658, 0.2082, 0.8683, 0.1963, 0.9455, 0.1779, 0.9429, 0.1612, 0.9393, 0.1779, 0.9429, 0.177, 0.9486, 0.16, 0.9455, 0.1623, 0.9648, 0.1409, 0.9668, 0.1404, 0.959, 0.1618, 0.9588, 0.1174, 0.9404, 0.1398, 0.938, 0.1398, 0.9443, 0.1188, 0.9467, 0.2139, 0.9811, 0.1938, 0.9717, 0.196, 0.9657, 0.2186, 0.9744, 0.1398, 0.938, 0.1612, 0.9393, 0.16, 0.9455, 0.1398, 0.9443, 0.08515, 0.9728, 0.06454, 0.9805, 0.06062, 0.9736, 0.08297, 0.9671, 0.1963, 0.9455, 0.2209, 0.9477, 0.2221, 0.9562, 0.1961, 0.9523, 0.1938, 0.9717, 0.1775, 0.9662, 0.1786, 0.9609, 0.196, 0.9657, 0.9093, 0.09651, 0.8864, 0.09595, 0.8845, 0.06986, 0.9086, 0.07412, 0.9837, 0.07053, 0.9621, 0.08224, 0.9534, 0.0663, 0.974, 0.05402, 0.9552, 0.1082, 0.9363, 0.1164, 0.9325, 0.0938, 0.949, 0.08808, 0.9325, 0.0938, 0.9093, 0.09651, 0.9086, 0.07412, 0.9311, 0.07371, 0.9621, 0.08224, 0.949, 0.08808, 0.9433, 0.0705, 0.9534, 0.0663, 0.949, 0.08808, 0.9325, 0.0938, 0.9311, 0.07371, 0.9433, 0.0705, 0.8873, 0.1197, 0.8711, 0.1167, 0.8736, 0.09697, 0.8864, 0.09595, 0.8864, 0.09595, 0.8736, 0.09697, 0.8731, 0.06392, 0.8845, 0.06986, 0.9534, 0.0663, 0.9433, 0.0705, 0.9366, 0.04433, 0.9417, 0.04101, 0.974, 0.05402, 0.9534, 0.0663, 0.9417, 0.04101, 0.9501, 0.02622, 0.9086, 0.07412, 0.8845, 0.06986, 0.9101, 0.03638, 0.9197, 0.03933, 0.9433, 0.0705, 0.9311, 0.07371, 0.9299, 0.04317, 0.9366, 0.04433, 0.8845, 0.06986, 0.8731, 0.06392, 0.9057, 0.03307, 0.9101, 0.03638, 0.8731, 0.06392, 0.8679, 0.03792, 0.9045, 0.02581, 0.9057, 0.03307, 0.8679, 0.03792, 0.8735, 0.01091, 0.908, 0.008805, 0.9045, 0.02581, 0.9311, 0.07371, 0.9086, 0.07412, 0.9197, 0.03933, 0.9299, 0.04317, 0.9417, 0.04101, 0.9366, 0.04433, 0.9348, 0.03452, 0.9371, 0.03194, 0.9057, 0.03307, 0.9045, 0.02581, 0.9139, 0.02263, 0.9137, 0.02665, 0.9101, 0.03638, 0.9057, 0.03307, 0.9137, 0.02665, 0.9168, 0.02787, 0.9197, 0.03933, 0.9101, 0.03638, 0.9168, 0.02787, 0.9248, 0.02624, 0.9501, 0.02622, 0.9417, 0.04101, 0.9371, 0.03194, 0.9374, 0.02309, 0.9366, 0.04433, 0.9299, 0.04317, 0.9311, 0.03264, 0.9348, 0.03452, 0.9299, 0.04317, 0.9197, 0.03933, 0.9248, 0.02624, 0.9311, 0.03264, 0.9045, 0.02581, 0.908, 0.008805, 0.9189, 0.01482, 0.9139, 0.02263, 0.9137, 0.02665, 0.9139, 0.02263, 0.9228, 0.02004, 0.9139, 0.02263, 0.9189, 0.01482, 0.9228, 0.02004, 0.9348, 0.03452, 0.9311, 0.03264, 0.931, 0.02378, 0.9311, 0.03264, 0.9248, 0.02624, 0.931, 0.02378, 0.9371, 0.03194, 0.9348, 0.03452, 0.931, 0.02378, 0.9374, 0.02309, 0.9371, 0.03194, 0.931, 0.02378, 0.9168, 0.02787, 0.9137, 0.02665, 0.9228, 0.02004, 0.9248, 0.02624, 0.9168, 0.02787, 0.9228, 0.02004, 0.9712, 0.09942, 0.9552, 0.1082, 0.949, 0.08808, 0.9621, 0.08224, 0.9363, 0.1164, 0.9108, 0.1204, 0.9093, 0.09651, 0.9325, 0.0938, 0.993, 0.08725, 0.9712, 0.09942, 0.9621, 0.08224, 0.9837, 0.07053, 0.9108, 0.1204, 0.8873, 0.1197, 0.8864, 0.09595, 0.9093, 0.09651, 0.8594, 0.1302, 0.8497, 0.1496, 0.8389, 0.1082, 0.8444, 0.09945, 0.8731, 0.06392, 0.8736, 0.09697, 0.8514, 0.08325, 0.8517, 0.07308, 0.8711, 0.1167, 0.8594, 0.1302, 0.8444, 0.09945, 0.8488, 0.09229, 0.856, 0.0002784, 0.8735, 0.01091, 0.8539, 0.05024, 0.8483, 0.04075, 0.8736, 0.09697, 0.8711, 0.1167, 0.8488, 0.09229, 0.8514, 0.08325, 0.8679, 0.03792, 0.8731, 0.06392, 0.8517, 0.07308, 0.853, 0.06303, 0.8497, 0.1496, 0.8335, 0.1449, 0.8305, 0.11, 0.8389, 0.1082, 0.8735, 0.01091, 0.8679, 0.03792, 0.853, 0.06303, 0.8539, 0.05024, 0.8389, 0.1082, 0.8305, 0.11, 0.8195, 0.09093, 0.826, 0.08681, 0.8539, 0.05024, 0.853, 0.06303, 0.8363, 0.06539, 0.8357, 0.06174, 0.8488, 0.09229, 0.8444, 0.09945, 0.8301, 0.08254, 0.8322, 0.07979, 0.8514, 0.08325, 0.8488, 0.09229, 0.8322, 0.07979, 0.8338, 0.07542, 0.8517, 0.07308, 0.8514, 0.08325, 0.8338, 0.07542, 0.8354, 0.07019, 0.853, 0.06303, 0.8517, 0.07308, 0.8354, 0.07019, 0.8363, 0.06539, 0.8444, 0.09945, 0.8389, 0.1082, 0.826, 0.08681, 0.8301, 0.08254, 0.8483, 0.04075, 0.8539, 0.05024, 0.8357, 0.06174, 0.8308, 0.05798, 0.8308, 0.05798, 0.8357, 0.06174, 0.8286, 0.06658, 0.8258, 0.0664, 0.8301, 0.08254, 0.826, 0.08681, 0.8238, 0.07905, 0.8264, 0.07811, 0.826, 0.08681, 0.8195, 0.09093, 0.8195, 0.07961, 0.8238, 0.07905, 0.8357, 0.06174, 0.8363, 0.06539, 0.8294, 0.06812, 0.8286, 0.06658, 0.8322, 0.07979, 0.8301, 0.08254, 0.8264, 0.07811, 0.8275, 0.07695, 0.8338, 0.07542, 0.8322, 0.07979, 0.8275, 0.07695, 0.8269, 0.07412, 0.8354, 0.07019, 0.8338, 0.07542, 0.8269, 0.07412, 0.8287, 0.07054, 0.8363, 0.06539, 0.8354, 0.07019, 0.8287, 0.07054, 0.8294, 0.06812, 0.8287, 0.07054, 0.8269, 0.07412, 0.8251, 0.07074, 0.8294, 0.06812, 0.8287, 0.07054, 0.8251, 0.07074, 0.8258, 0.0664, 0.8286, 0.06658, 0.8251, 0.07074, 0.8264, 0.07811, 0.8238, 0.07905, 0.8229, 0.07529, 0.8238, 0.07905, 0.8195, 0.07961, 0.8229, 0.07529, 0.8286, 0.06658, 0.8294, 0.06812, 0.8251, 0.07074, 0.8275, 0.07695, 0.8264, 0.07811, 0.8229, 0.07529, 0.8269, 0.07412, 0.8275, 0.07695, 0.8229, 0.07529, 0.2756, 0.03151, 0.2979, 0.0312, 0.308, 0.05604, 0.2827, 0.05836, 0.7371, 0.909, 0.7708, 0.9031, 0.7929, 0.9503, 0.7742, 0.9543, 0.7295, 0.8597, 0.7633, 0.8536, 0.7708, 0.9031, 0.7371, 0.909, 0.7332, 0.8042, 0.7622, 0.8028, 0.7633, 0.8536, 0.7295, 0.8597, 0.7359, 0.7317, 0.765, 0.7345, 0.7622, 0.8028, 0.7332, 0.8042, 0.7897, 0.7368, 0.765, 0.7345, 0.7661, 0.7271, 0.7903, 0.7297, 0.7423, 0.6472, 0.7718, 0.6543, 0.7685, 0.6962, 0.7377, 0.6915, 0.1418, 0.01242, 0.1552, 0.01727, 0.1308, 0.04578, 0.1197, 0.03622, 0.4341, 0.8957, 0.4585, 0.8943, 0.4489, 0.951, 0.4357, 0.9563, 0.435, 0.8682, 0.4678, 0.8529, 0.4585, 0.8943, 0.4341, 0.8957, 0.4485, 0.7931, 0.4735, 0.7958, 0.4734, 0.8313, 0.443, 0.8358, 0.4517, 0.7242, 0.4738, 0.7233, 0.4735, 0.7958, 0.4485, 0.7931, 0.7359, 0.7317, 0.7007, 0.7283, 0.7011, 0.7203, 0.737, 0.7239, 0.4491, 0.6598, 0.4791, 0.6571, 0.4759, 0.6885, 0.4507, 0.689, 0.4763, 0.5965, 0.4791, 0.6571, 0.4491, 0.6598, 0.4416, 0.6015, 0.5111, 0.5921, 0.5093, 0.6531, 0.4791, 0.6571, 0.4763, 0.5965, 0.1926, 0.06977, 0.2146, 0.06575, 0.217, 0.1267, 0.1769, 0.1195, 0.2667, 0.06106, 0.2827, 0.05836, 0.2902, 0.1095, 0.2536, 0.1188, 0.1446, 0.05848, 0.1659, 0.07079, 0.1769, 0.1195, 0.1296, 0.1054, 0.1197, 0.03622, 0.1308, 0.04578, 0.09252, 0.08895, 0.07242, 0.07347, 0.2146, 0.06575, 0.2311, 0.06411, 0.2536, 0.1188, 0.217, 0.1267, 0.308, 0.05604, 0.3255, 0.04738, 0.3496, 0.07719, 0.3217, 0.09354, 0.2827, 0.05836, 0.308, 0.05604, 0.3217, 0.09354, 0.2902, 0.1095, 0.1308, 0.04578, 0.1446, 0.05848, 0.1296, 0.1054, 0.09252, 0.08895, 0.2536, 0.1188, 0.2902, 0.1095, 0.3058, 0.1563, 0.2662, 0.1673, 0.07242, 0.07347, 0.09252, 0.08895, 0.07473, 0.133, 0.0373, 0.1163, 0.1296, 0.1054, 0.1769, 0.1195, 0.1682, 0.1644, 0.117, 0.1511, 0.217, 0.1267, 0.2536, 0.1188, 0.2662, 0.1673, 0.2195, 0.1694, 0.3217, 0.09354, 0.3496, 0.07719, 0.3833, 0.1206, 0.3445, 0.1412, 0.2902, 0.1095, 0.3217, 0.09354, 0.3445, 0.1412, 0.3058, 0.1563, 0.09252, 0.08895, 0.1296, 0.1054, 0.117, 0.1511, 0.07473, 0.133, 0.1769, 0.1195, 0.217, 0.1267, 0.2195, 0.1694, 0.1682, 0.1644, 0.117, 0.1511, 0.1682, 0.1644, 0.1657, 0.2128, 0.1144, 0.2112, 0.2195, 0.1694, 0.2662, 0.1673, 0.2746, 0.2104, 0.2223, 0.2129, 0.3445, 0.1412, 0.3833, 0.1206, 0.4144, 0.1754, 0.3618, 0.193, 0.3058, 0.1563, 0.3445, 0.1412, 0.3618, 0.193, 0.3186, 0.2045, 0.07473, 0.133, 0.117, 0.1511, 0.1144, 0.2112, 0.06649, 0.2087, 0.1682, 0.1644, 0.2195, 0.1694, 0.2223, 0.2129, 0.1657, 0.2128, 0.2662, 0.1673, 0.3058, 0.1563, 0.3186, 0.2045, 0.2746, 0.2104, 0.0373, 0.1163, 0.07473, 0.133, 0.06649, 0.2087, 0.01243, 0.2048, 0.3186, 0.2045, 0.3618, 0.193, 0.369, 0.2446, 0.3226, 0.2493, 0.06649, 0.2087, 0.1144, 0.2112, 0.1133, 0.2595, 0.0664, 0.2618, 0.1657, 0.2128, 0.2223, 0.2129, 0.2229, 0.259, 0.1644, 0.26, 0.2746, 0.2104, 0.3186, 0.2045, 0.3226, 0.2493, 0.2766, 0.2555, 0.01243, 0.2048, 0.06649, 0.2087, 0.0664, 0.2618, 0.0138, 0.2673, 0.1144, 0.2112, 0.1657, 0.2128, 0.1644, 0.26, 0.1133, 0.2595, 0.3618, 0.193, 0.4144, 0.1754, 0.4288, 0.2401, 0.369, 0.2446, 0.0664, 0.2618, 0.1133, 0.2595, 0.1122, 0.3125, 0.07148, 0.3162, 0.1644, 0.26, 0.2229, 0.259, 0.222, 0.315, 0.1626, 0.3189, 0.2766, 0.2555, 0.3226, 0.2493, 0.3281, 0.3058, 0.2803, 0.3171, 0.0138, 0.2673, 0.0664, 0.2618, 0.07148, 0.3162, 0.02993, 0.3269, 0.1133, 0.2595, 0.1644, 0.26, 0.1626, 0.3189, 0.1122, 0.3125, 0.369, 0.2446, 0.4288, 0.2401, 0.419, 0.31, 0.3709, 0.3042, 0.3226, 0.2493, 0.369, 0.2446, 0.3709, 0.3042, 0.3281, 0.3058, 0.02993, 0.3269, 0.07148, 0.3162, 0.07959, 0.3736, 0.057, 0.3825, 0.1122, 0.3125, 0.1626, 0.3189, 0.1331, 0.3816, 0.1043, 0.3721, 0.222, 0.315, 0.2803, 0.3171, 0.2517, 0.3879, 0.217, 0.3822, 0.3709, 0.3042, 0.419, 0.31, 0.3954, 0.3775, 0.3688, 0.3708, 0.3281, 0.3058, 0.3709, 0.3042, 0.3688, 0.3708, 0.3426, 0.3719, 0.07148, 0.3162, 0.1122, 0.3125, 0.1043, 0.3721, 0.07959, 0.3736, 0.1626, 0.3189, 0.222, 0.315, 0.217, 0.3822, 0.181, 0.3874, 0.2803, 0.3171, 0.3281, 0.3058, 0.3426, 0.3719, 0.3162, 0.3842, 0.217, 0.3822, 0.2517, 0.3879, 0.2123, 0.4571, 0.3688, 0.3708, 0.3954, 0.3775, 0.3638, 0.4488, 0.3426, 0.3719, 0.3688, 0.3708, 0.3638, 0.4488, 0.07959, 0.3736, 0.1043, 0.3721, 0.09539, 0.4446, 0.181, 0.3874, 0.217, 0.3822, 0.2123, 0.4571, 0.3162, 0.3842, 0.3426, 0.3719, 0.3638, 0.4488, 0.057, 0.3825, 0.07959, 0.3736, 0.09539, 0.4446, 0.1043, 0.3721, 0.1331, 0.3816, 0.09539, 0.4446, 0.5652, 0.9111, 0.5239, 0.8926, 0.5304, 0.87, 0.5661, 0.8723, 0.4398, 0.8506, 0.47, 0.8419, 0.4678, 0.8529, 0.435, 0.8682, 0.47, 0.8419, 0.49, 0.8442, 0.488, 0.8544, 0.4678, 0.8529, 0.49, 0.8442, 0.5318, 0.8576, 0.5304, 0.87, 0.488, 0.8544, 0.493, 0.7987, 0.5346, 0.8014, 0.5367, 0.8477, 0.2803, 0.3171, 0.222, 0.315, 0.2229, 0.259, 0.2766, 0.2555, 0.2746, 0.2104, 0.2766, 0.2555, 0.2229, 0.259, 0.2223, 0.2129, 0.1181, 0.5623, 0.1618, 0.5988, 0.1272, 0.6484, 0.0685, 0.6145, 0.07134, 0.5205, 0.1181, 0.5623, 0.0685, 0.6145, 0.02605, 0.5927, 0.1618, 0.5988, 0.2041, 0.6386, 0.1731, 0.6752, 0.1272, 0.6484, 0.2053, 0.5606, 0.2376, 0.6066, 0.2041, 0.6386, 0.1618, 0.5988, 0.14, 0.4673, 0.1667, 0.5157, 0.1181, 0.5623, 0.07134, 0.5205, 0.1667, 0.5157, 0.2053, 0.5606, 0.1618, 0.5988, 0.1181, 0.5623, 0.2255, 0.6835, 0.1972, 0.6857, 0.2041, 0.6386, 0.2519, 0.6601, 0.2041, 0.6386, 0.2485, 0.6306, 0.2413, 0.6747, 0.2041, 0.6386, 0.2519, 0.6601, 0.2255, 0.6835, 0.2041, 0.6386, 0.2413, 0.6747, 0.2041, 0.6386, 0.1972, 0.6857, 0.1731, 0.6752, 0.2041, 0.6386, 0.2376, 0.6066, 0.2485, 0.6306, 0.1972, 0.6857, 0.1926, 0.7132, 0.162, 0.705, 0.1731, 0.6752, 0.0685, 0.6145, 0.05499, 0.6432, 0.01733, 0.6267, 0.02605, 0.5927, 0.2255, 0.6835, 0.2366, 0.7132, 0.1926, 0.7132, 0.1972, 0.6857, 0.1667, 0.5157, 0.1943, 0.497, 0.2301, 0.5421, 0.2053, 0.5606, 0.2413, 0.6747, 0.2622, 0.6957, 0.2366, 0.7132, 0.2255, 0.6835, 0.2519, 0.6601, 0.2775, 0.6685, 0.2622, 0.6957, 0.2413, 0.6747, 0.2053, 0.5606, 0.2301, 0.5421, 0.2641, 0.5936, 0.2376, 0.6066, 0.2376, 0.6066, 0.2641, 0.5936, 0.2781, 0.6222, 0.2485, 0.6306, 0.14, 0.4673, 0.1715, 0.4511, 0.1943, 0.497, 0.1667, 0.5157, 0.2485, 0.6306, 0.2781, 0.6222, 0.2775, 0.6685, 0.2519, 0.6601, 0.1272, 0.6484, 0.1114, 0.677, 0.05499, 0.6432, 0.0685, 0.6145, 0.1731, 0.6752, 0.162, 0.705, 0.1114, 0.677, 0.1272, 0.6484, 0.8507, 0.3311, 0.8547, 0.309, 0.8884, 0.304, 0.8835, 0.3411, 0.9203, 0.3194, 0.8884, 0.304, 0.9132, 0.2895, 0.8547, 0.309, 0.8582, 0.2937, 0.8884, 0.304, 0.8582, 0.2937, 0.8679, 0.2743, 0.8884, 0.304, 0.8679, 0.2743, 0.8851, 0.2651, 0.8884, 0.304, 0.9246, 0.3411, 0.8835, 0.3411, 0.8884, 0.304, 0.9203, 0.3194, 0.8851, 0.2651, 0.9024, 0.2709, 0.8884, 0.304, 0.9132, 0.2895, 0.8884, 0.304, 0.9024, 0.2709, 0.9638, 0.3258, 0.9518, 0.2983, 0.9743, 0.288, 0.9858, 0.3098, 0.3128, 0.493, 0.3274, 0.4903, 0.3291, 0.543, 0.3183, 0.5467, 0.9518, 0.2983, 0.9285, 0.2567, 0.9503, 0.2463, 0.9743, 0.288, 0.9285, 0.2567, 0.9082, 0.2364, 0.9245, 0.2168, 0.9503, 0.2463, 0.8775, 0.2142, 0.8864, 0.1998, 0.9245, 0.2168, 0.9082, 0.2364, 0.8237, 0.2868, 0.7918, 0.2709, 0.8059, 0.2466, 0.8376, 0.2624, 0.8164, 0.3098, 0.783, 0.29, 0.7918, 0.2709, 0.8237, 0.2868, 0.8376, 0.2624, 0.8059, 0.2466, 0.8425, 0.2189, 0.8576, 0.2227, 0.8507, 0.3311, 0.8164, 0.3098, 0.8237, 0.2868, 0.8547, 0.309, 0.8547, 0.309, 0.8237, 0.2868, 0.8376, 0.2624, 0.8582, 0.2937, 0.8851, 0.2651, 0.8775, 0.2142, 0.9082, 0.2364, 0.9024, 0.2709, 0.9132, 0.2895, 0.9024, 0.2709, 0.9082, 0.2364, 0.9285, 0.2567, 0.9203, 0.3194, 0.9132, 0.2895, 0.9285, 0.2567, 0.9518, 0.2983, 0.8679, 0.2743, 0.8576, 0.2227, 0.8775, 0.2142, 0.8851, 0.2651, 0.9246, 0.3411, 0.9203, 0.3194, 0.9518, 0.2983, 0.9638, 0.3258, 0.8582, 0.2937, 0.8376, 0.2624, 0.8576, 0.2227, 0.8679, 0.2743, 0.8997, 0.1404, 0.9245, 0.2168, 0.8864, 0.1998, 0.8787, 0.1816, 0.8474, 0.8732, 0.8198, 0.8787, 0.8172, 0.7761, 0.8501, 0.787, 0.8198, 0.8787, 0.8474, 0.8732, 0.8582, 0.9143, 0.8366, 0.9278, 0.7895, 0.8507, 0.7967, 0.8981, 0.7708, 0.9031, 0.7633, 0.8536, 0.8961, 0.9114, 0.8938, 0.8639, 0.9141, 0.866, 0.9078, 0.9108, 0.9718, 0.8815, 0.9403, 0.8764, 0.9413, 0.7894, 0.9789, 0.7804, 0.8366, 0.9278, 0.8582, 0.9143, 0.8876, 0.9286, 0.8529, 0.9528, 0.8753, 0.8985, 0.8739, 0.8647, 0.8938, 0.8639, 0.8961, 0.9114, 0.8582, 0.9143, 0.8474, 0.8732, 0.8739, 0.8647, 0.8753, 0.8985, 0.8876, 0.9286, 0.8582, 0.9143, 0.8753, 0.8985, 0.8961, 0.9114, 0.945, 0.9597, 0.9134, 0.9371, 0.9211, 0.9223, 0.9611, 0.9339, 0.9403, 0.8764, 0.9718, 0.8815, 0.9611, 0.9339, 0.9211, 0.9223, 0.9403, 0.8764, 0.9211, 0.9223, 0.9078, 0.9108, 0.9141, 0.866, 0.8739, 0.8647, 0.8474, 0.8732, 0.8501, 0.787, 0.8771, 0.8053, 0.9141, 0.866, 0.8938, 0.8639, 0.8954, 0.7962, 0.9139, 0.8063, 0.3616, 0.6963, 0.3452, 0.6947, 0.3444, 0.6365, 0.361, 0.6378, 0.8501, 0.787, 0.8172, 0.7761, 0.8263, 0.7478, 0.8659, 0.7633, 0.8501, 0.787, 0.8659, 0.7633, 0.8954, 0.7962, 0.8771, 0.8053, 0.9249, 0.7645, 0.9664, 0.7478, 0.9789, 0.7804, 0.9413, 0.7894, 0.8954, 0.7962, 0.9249, 0.7645, 0.9413, 0.7894, 0.9139, 0.8063, 0.9403, 0.8764, 0.9141, 0.866, 0.9139, 0.8063, 0.9413, 0.7894, 0.8938, 0.8639, 0.8739, 0.8647, 0.8771, 0.8053, 0.8954, 0.7962, 0.3435, 0.5483, 0.3548, 0.5521, 0.3569, 0.596, 0.344, 0.5938, 0.3274, 0.4903, 0.3485, 0.4937, 0.3435, 0.5483, 0.3291, 0.543, 0.3485, 0.4937, 0.3608, 0.4962, 0.3548, 0.5521, 0.3435, 0.5483, 0.2973, 0.4966, 0.3128, 0.493, 0.3183, 0.5467, 0.3041, 0.5529, 0.3291, 0.543, 0.3435, 0.5483, 0.344, 0.5938, 0.3309, 0.585, 0.3041, 0.5529, 0.3183, 0.5467, 0.3189, 0.5883, 0.3069, 0.5969, 0.3183, 0.5467, 0.3291, 0.543, 0.3309, 0.585, 0.3189, 0.5883, 0.3069, 0.5969, 0.3189, 0.5883, 0.3172, 0.6386, 0.3042, 0.6393, 0.3189, 0.5883, 0.3309, 0.585, 0.3323, 0.6355, 0.3172, 0.6386, 0.344, 0.5938, 0.3569, 0.596, 0.361, 0.6378, 0.3444, 0.6365, 0.3309, 0.585, 0.344, 0.5938, 0.3444, 0.6365, 0.3323, 0.6355, 0.3178, 0.7016, 0.3028, 0.6976, 0.3042, 0.6393, 0.3172, 0.6386, 0.3359, 0.6988, 0.3178, 0.7016, 0.3172, 0.6386, 0.3323, 0.6355, 0.3359, 0.6988, 0.3323, 0.6355, 0.3444, 0.6365, 0.3452, 0.6947, 0.4734, 0.8313, 0.4911, 0.8339, 0.49, 0.8442, 0.47, 0.8419, 0.443, 0.8358, 0.4734, 0.8313, 0.47, 0.8419, 0.4398, 0.8506, 0.5661, 0.8723, 0.5318, 0.8576, 0.5367, 0.8477, 0.5318, 0.8576, 0.5661, 0.8723, 0.5304, 0.87, 0.177, 0.9486, 0.1961, 0.9523, 0.196, 0.9657, 0.1786, 0.9609, 0.16, 0.9455, 0.177, 0.9486, 0.1786, 0.9609, 0.1618, 0.9588, 0.1398, 0.9443, 0.16, 0.9455, 0.1618, 0.9588, 0.1404, 0.959, 0.0576, 0.9553, 0.08328, 0.9535, 0.08297, 0.9671, 0.06062, 0.9736, 0.08328, 0.9535, 0.1011, 0.9505, 0.0993, 0.9628, 0.08297, 0.9671, 0.1011, 0.9505, 0.1188, 0.9467, 0.1177, 0.9605, 0.0993, 0.9628, 0.1188, 0.9467, 0.1398, 0.9443, 0.1404, 0.959, 0.1177, 0.9605, 0.1961, 0.9523, 0.2221, 0.9562, 0.2186, 0.9744, 0.196, 0.9657, 0.1409, 0.9668, 0.1175, 0.967, 0.1177, 0.9605, 0.1404, 0.959, 0.09997, 0.9454, 0.1174, 0.9404, 0.1188, 0.9467, 0.1011, 0.9505, 0.1775, 0.9662, 0.1623, 0.9648, 0.1618, 0.9588, 0.1786, 0.9609, 0.08342, 0.9473, 0.09997, 0.9454, 0.1011, 0.9505, 0.08328, 0.9535, 0.1175, 0.967, 0.1, 0.9679, 0.0993, 0.9628, 0.1177, 0.9605, 0.1779, 0.9429, 0.1963, 0.9455, 0.1961, 0.9523, 0.177, 0.9486, 0.1, 0.9679, 0.08515, 0.9728, 0.08297, 0.9671, 0.0993, 0.9628, 0.05975, 0.9469, 0.08342, 0.9473, 0.08328, 0.9535, 0.0576, 0.9553, 0.5592, 0.2154, 0.5353, 0.209, 0.5371, 0.2021, 0.5606, 0.2089, 0.6727, 0.1818, 0.6967, 0.1802, 0.6984, 0.1872, 0.6735, 0.1886, 0.6464, 0.2197, 0.6175, 0.2203, 0.6175, 0.2141, 0.6454, 0.2115, 0.6967, 0.1802, 0.731, 0.1699, 0.7348, 0.1758, 0.6984, 0.1872, 0.6175, 0.2203, 0.5885, 0.2196, 0.5895, 0.2114, 0.6175, 0.2141, 0.538, 0.1802, 0.5621, 0.1815, 0.5613, 0.1884, 0.5363, 0.1872, 0.6996, 0.2089, 0.6757, 0.2154, 0.6743, 0.209, 0.6977, 0.202, 0.5894, 0.1859, 0.6175, 0.1875, 0.6175, 0.1944, 0.5882, 0.1939, 0.7397, 0.1998, 0.6977, 0.202, 0.6984, 0.1872, 0.7348, 0.1758, 0.6977, 0.202, 0.6743, 0.209, 0.6735, 0.1886, 0.6984, 0.1872, 0.6454, 0.2115, 0.6175, 0.2141, 0.6175, 0.1944, 0.6467, 0.1941, 0.5895, 0.2114, 0.5606, 0.2089, 0.5613, 0.1884, 0.5882, 0.1939, 0.5371, 0.2021, 0.4954, 0.2004, 0.4999, 0.1766, 0.5363, 0.1872, 0.6743, 0.209, 0.6454, 0.2115, 0.6467, 0.1941, 0.6735, 0.1886, 0.6175, 0.2141, 0.5895, 0.2114, 0.5882, 0.1939, 0.6175, 0.1944, 0.5606, 0.2089, 0.5371, 0.2021, 0.5363, 0.1872, 0.5613, 0.1884, 0.6175, 0.1875, 0.6455, 0.1862, 0.6467, 0.1941, 0.6175, 0.1944, 0.5885, 0.2196, 0.5592, 0.2154, 0.5606, 0.2089, 0.5895, 0.2114, 0.5621, 0.1815, 0.5894, 0.1859, 0.5882, 0.1939, 0.5613, 0.1884, 0.7382, 0.2066, 0.6996, 0.2089, 0.6977, 0.202, 0.7397, 0.1998, 0.5035, 0.1707, 0.538, 0.1802, 0.5363, 0.1872, 0.4999, 0.1766, 0.5353, 0.209, 0.4971, 0.2071, 0.4954, 0.2004, 0.5371, 0.2021, 0.6455, 0.1862, 0.6727, 0.1818, 0.6735, 0.1886, 0.6467, 0.1941, 0.6757, 0.2154, 0.6464, 0.2197, 0.6454, 0.2115, 0.6743, 0.209, 0.2894, 0.8231, 0.3356, 0.8238, 0.3362, 0.89, 0.2962, 0.8904, 0.3356, 0.8238, 0.381, 0.8248, 0.3676, 0.8944, 0.3362, 0.89, 0.3356, 0.8238, 0.2894, 0.8231, 0.3056, 0.7959, 0.3327, 0.792, 0.381, 0.8248, 0.3356, 0.8238, 0.3327, 0.792, 0.3606, 0.7938, 0.3327, 0.792, 0.3344, 0.7644, 0.3827, 0.7756, 0.3606, 0.7938, 0.381, 0.8248, 0.41, 0.8186, 0.3983, 0.9159, 0.3676, 0.8944, 0.3362, 0.89, 0.3343, 0.9276, 0.2688, 0.9092, 0.2962, 0.8904, 0.3606, 0.7938, 0.3827, 0.7756, 0.41, 0.8186, 0.381, 0.8248, 0.2894, 0.8231, 0.2601, 0.8174, 0.2856, 0.7765, 0.3056, 0.7959, 0.3056, 0.7959, 0.2856, 0.7765, 0.3344, 0.7644, 0.3327, 0.792, 0.2962, 0.8904, 0.2688, 0.9092, 0.2601, 0.8174, 0.2894, 0.8231, 0.3676, 0.8944, 0.3983, 0.9159, 0.3343, 0.9276, 0.3362, 0.89, 0.5467, 0.6953, 0.589, 0.6985, 0.5777, 0.7232, 0.5386, 0.7172, 0.7003, 0.6961, 0.7368, 0.6984, 0.737, 0.7239, 0.7011, 0.7203, 0.5045, 0.6952, 0.5467, 0.6953, 0.5386, 0.7172, 0.4974, 0.7149, 0.6581, 0.6963, 0.7003, 0.6961, 0.7011, 0.7203, 0.6609, 0.7229, 0.7671, 0.703, 0.7933, 0.7081, 0.7903, 0.7297, 0.7661, 0.7271, 0.4762, 0.6957, 0.5045, 0.6952, 0.4974, 0.7149, 0.4732, 0.7159, 0.7368, 0.6984, 0.7671, 0.703, 0.7661, 0.7271, 0.737, 0.7239, 0.4507, 0.6962, 0.4762, 0.6957, 0.4732, 0.7159, 0.451, 0.7167, 0.5467, 0.6873, 0.587, 0.6902, 0.589, 0.6985, 0.5467, 0.6953, 0.765, 0.7345, 0.7359, 0.7317, 0.737, 0.7239, 0.7661, 0.7271, 0.4978, 0.7229, 0.4738, 0.7233, 0.4732, 0.7159, 0.4974, 0.7149, 0.4738, 0.7233, 0.4517, 0.7242, 0.451, 0.7167, 0.4732, 0.7159, 0.6598, 0.6897, 0.7005, 0.6886, 0.7003, 0.6961, 0.6581, 0.6963, 0.5382, 0.7248, 0.4978, 0.7229, 0.4974, 0.7149, 0.5386, 0.7172, 0.4759, 0.6885, 0.504, 0.688, 0.5045, 0.6952, 0.4762, 0.6957, 0.504, 0.688, 0.5467, 0.6873, 0.5467, 0.6953, 0.5045, 0.6952])
me_cube_000.use_remesh_preserve_volume = False
me_cube_000.use_remesh_preserve_attributes = False
me_cube_000.use_mirror_vertex_groups = False
me_cube_000.update()
me_cube_001 = bpy.data.meshes.new('Cube.001')
me_cube_001.from_pydata([(0.2427, 0.2545, 1.074), (0.4612, 0.008547, 1.065), (0.2366, -0.2366, 1.047), (0.07839, -0.2366, 1.047), (0.09658, 0.225, 1.068), (0.3898, -0.1466, 1.062), (0.3973, 0.1493, 1.076), (0.2557, 0.3206, 1.212), (0.4485, 0.01473, 1.243), (0.2251, -0.2251, 1.233), (0.0, -0.2251, 1.233), (0.0, 0.2758, 1.237), (0.3689, -0.1392, 1.235), (0.4012, 0.2054, 1.222), (0.2257, 0.2859, 1.417), (0.3778, 0.007409, 1.411), (0.1901, -0.1901, 1.419), (0.0, -0.1901, 1.419), (0.0, 0.2145, 1.426), (0.3141, -0.1211, 1.404), (0.3476, 0.1805, 1.417), (0.1717, 0.1684, 1.531), (0.3053, -0.001955, 1.522), (0.1525, -0.187, 1.523), (0.0, -0.1871, 1.521), (0.0, 0.1771, 1.538), (0.2553, -0.1045, 1.515), (0.2728, 0.1172, 1.532), (0.1491, 0.1368, 1.637), (0.2602, -0.0114, 1.612), (0.1204, -0.1773, 1.609), (0.0, -0.1865, 1.613), (0.0, 0.1527, 1.623), (0.2166, -0.1033, 1.606), (0.2302, 0.09035, 1.617), (0.1559, 0.1302, 1.777), (0.2841, -0.01037, 1.781), (0.1356, -0.1701, 1.785), (0.0, -0.1804, 1.777), (0.0, 0.1298, 1.772), (0.2423, -0.1147, 1.774), (0.2476, 0.0933, 1.776), (0.1839, 0.1494, 1.931), (0.319, -0.01133, 1.886), (0.2118, -0.2839, 1.8), (0.0, -0.2649, 1.88), (0.0, 0.1568, 1.925), (0.28, -0.1407, 1.895), (0.3246, 0.1315, 1.946), (0.1826, 0.1535, 2.08), (0.3554, 0.005293, 1.928), (0.1611, -0.2077, 2.042), (0.0, -0.2096, 2.054), (0.0, 0.1585, 2.075), (0.2671, -0.1679, 2.028), (0.3253, 0.159, 2.083), (0.09147, 0.06671, 2.208), (0.1532, 0.01331, 2.215), (0.08432, -0.1024, 2.172), (0.0, -0.1057, 2.2), (0.0, 0.1029, 2.224), (0.1497, -0.05766, 2.2), (0.1317, 0.04751, 2.208), (0.09708, 0.07702, 2.283), (0.1389, 0.007661, 2.28), (0.09275, -0.09136, 2.29), (0.0, -0.1136, 2.296), (0.0, 0.1388, 2.285), (0.1475, -0.0515, 2.288), (0.1332, 0.05157, 2.279), (0.0, -0.1952, 1.078), (0.0, 0.2039, 1.082), (1.329, -0.007225, 1.995), (1.297, -0.03027, 2.014), (0.01578, 0.0, 1.047), (0.0, 0.0007279, 1.046), (0.2609, 0.1753, 0.9451), (0.4738, 2.98e-08, 0.9311), (0.2683, -0.2055, 0.9311), (0.1309, -0.2055, 0.9311), (0.1334, 0.1731, 0.9494), (0.3997, -0.1359, 0.9354), (0.4099, 0.1248, 0.9414), (0.07655, 2.98e-08, 0.9311), (0.2635, 0.1394, 0.6963), (0.4029, 5.96e-08, 0.6963), (0.2635, -0.1394, 0.6963), (0.1703, -0.1394, 0.6963), (0.1703, 0.1394, 0.6963), (0.368, -0.1045, 0.6963), (0.368, 0.1045, 0.6963), (0.1334, 5.96e-08, 0.6963), (0.2583, 0.1333, 0.5801), (0.3916, 8.941e-08, 0.5801), (0.2583, -0.1333, 0.5801), (0.1692, -0.1333, 0.5801), (0.1692, 0.1333, 0.5801), (0.3583, -0.09999, 0.5801), (0.3583, 0.09999, 0.5801), (0.1339, 8.941e-08, 0.5801), (0.2351, 0.103, 0.419), (0.3382, 8.941e-08, 0.419), (0.2351, -0.103, 0.419), (0.1663, -0.103, 0.419), (0.1663, 0.103, 0.419), (0.3124, -0.07727, 0.419), (0.3124, 0.07727, 0.419), (0.139, 8.941e-08, 0.419), (0.2057, 0.08454, 0.2337), (0.2902, 1.49e-07, 0.2337), (0.2057, -0.08454, 0.2337), (0.1491, -0.08454, 0.2337), (0.1491, 0.08454, 0.2337), (0.2691, -0.06341, 0.2337), (0.2691, 0.06341, 0.2337), (0.1267, 1.49e-07, 0.2337), (0.1956, 0.1091, 0.1274), (0.3046, 1.49e-07, 0.1274), (0.1956, -0.1091, 0.1274), (0.1226, -0.1091, 0.1274), (0.1226, 0.1091, 0.1274), (0.2774, -0.08181, 0.1274), (0.2774, 0.08181, 0.1274), (0.09375, 1.49e-07, 0.1274), (0.195, 0.08018, 0.01887), (0.2752, 1.49e-07, 0.01887), (0.195, -0.08018, 0.01887), (0.1414, -0.08018, 0.01887), (0.1414, 0.08018, 0.01887), (0.2552, -0.06014, 0.01887), (0.2552, 0.06014, 0.01887), (0.1202, 1.49e-07, 0.01887), (0.1987, 1.49e-07, 0.007912), (1.294, 0.02838, 2.002), (1.302, 0.08596, 2.007), (1.308, -0.05536, 2.036), (1.315, 0.1063, 2.027), (1.328, 0.01879, 2.061), (1.321, -0.03602, 2.056), (1.325, 0.07798, 2.049), (0.3664, -0.09583, 1.957), (0.3717, 0.1142, 1.972), (0.3851, -0.1158, 2.07), (0.3882, 0.1499, 2.069), (0.3746, 0.03632, 2.196), (0.3704, -0.04518, 2.175), (0.3642, 0.1058, 2.164), (0.6955, 0.03018, 1.965), (0.6903, -0.02765, 1.994), (0.6951, 0.09114, 1.987), (0.6881, -0.0468, 2.067), (0.6945, 0.1153, 2.057), (0.6851, 0.03086, 2.159), (0.6829, -0.02532, 2.137), (0.6877, 0.08984, 2.13), (0.7815, 0.02661, 1.954), (0.7754, -0.03273, 1.984), (0.7806, 0.08924, 1.977), (0.7713, -0.05302, 2.057), (0.7784, 0.1155, 2.047), (0.7684, 0.02784, 2.149), (0.7661, -0.03136, 2.127), (0.7712, 0.08984, 2.12), (1.015, 0.04191, 2.015), (1.008, -0.02707, 2.037), (1.014, 0.1114, 2.029), (0.9971, -0.05473, 2.084), (1.005, 0.1378, 2.072), (0.9877, 0.03664, 2.14), (0.9884, -0.02951, 2.126), (0.9941, 0.1063, 2.118), (1.082, 0.03847, 2.005), (1.069, -0.02585, 2.028), (1.081, 0.1079, 2.019), (1.063, -0.05751, 2.075), (1.073, 0.1344, 2.062), (1.055, 0.0332, 2.13), (1.056, -0.03295, 2.117), (1.062, 0.1028, 2.108), (1.195, 0.09936, 2.095), (1.189, -0.04071, 2.107), (1.192, 0.02592, 2.112), (1.195, 0.1338, 2.063), (1.191, -0.06364, 2.09), (1.192, 0.1077, 2.035), (1.189, 0.03559, 2.027), (1.193, -0.02826, 2.054), (1.327, 0.02393, 1.99), (1.332, 0.05427, 1.991), (1.338, -0.0208, 2.004), (1.342, 0.06472, 1.999), (1.354, 0.01801, 2.013), (1.348, -0.01087, 2.012), (1.351, 0.04945, 2.008), (1.34, 0.02144, 2.002), (1.124, 0.03018, 2.121), (1.128, 0.09688, 2.102), (1.136, 0.03717, 2.016), (1.12, -0.05402, 2.083), (1.122, -0.03276, 2.11), (1.137, 0.108, 2.027), (1.134, 0.1304, 2.063), (1.145, -0.07581, 2.024), (1.137, -0.104, 2.034), (1.139, -0.1189, 2.054), (1.189, -0.106, 2.072), (1.191, -0.06635, 2.045), (1.196, -0.08665, 2.06), (1.168, -0.06567, 2.032), (1.163, -0.1139, 2.067), (1.202, -0.1348, 2.01), (1.196, -0.1582, 2.015), (1.199, -0.1667, 2.029), (1.227, -0.1316, 2.045), (1.228, -0.1043, 2.028), (1.233, -0.1121, 2.039), (1.215, -0.1137, 2.016), (1.212, -0.1534, 2.041), (1.226, -0.151, 2.008), (1.224, -0.162, 2.01), (1.225, -0.1657, 2.016), (1.238, -0.1471, 2.024), (1.238, -0.1346, 2.016), (1.24, -0.1378, 2.022), (1.232, -0.14, 2.011), (1.231, -0.1588, 2.022), (1.235, -0.1527, 2.014), (0.1125, -0.2251, 1.233), (0.1121, 0.3258, 1.212), (0.1036, 0.2949, 1.413), (0.08182, 0.1823, 1.532), (0.07126, 0.1515, 1.638), (0.07341, 0.1395, 1.775), (0.08173, 0.152, 1.925), (0.08013, 0.15, 2.075), (0.04186, 0.09807, 2.221), (0.04983, 0.1269, 2.285), (0.09507, -0.1901, 1.419), (0.07681, -0.1871, 1.522), (0.06173, -0.1825, 1.611), (0.07614, -0.1703, 1.782), (0.09153, -0.3188, 1.79), (0.07346, -0.2227, 2.056), (0.03881, -0.1087, 2.184), (0.04114, -0.1038, 2.295), (0.1823, 0.1759, 2.345), (0.2963, 0.01713, 2.34), (0.1858, -0.196, 2.265), (0.0, -0.2722, 2.226), (0.0, 0.2216, 2.347), (0.2789, -0.0927, 2.311), (0.2657, 0.1153, 2.338), (0.08897, 0.207, 2.344), (0.07914, -0.2599, 2.222), (0.2486, 0.2765, 2.435), (0.3955, 0.02683, 2.427), (0.2665, -0.3045, 2.354), (0.0, -0.408, 2.317), (0.0, 0.3402, 2.439), (0.3724, -0.1496, 2.4), (0.3599, 0.1899, 2.426), (0.1262, 0.3264, 2.435), (0.1286, -0.3968, 2.311), (0.3163, 0.3782, 2.566), (0.4688, 0.03326, 2.57), (0.3037, -0.3365, 2.571), (0.0, -0.423, 2.58), (0.0, 0.4544, 2.565), (0.4213, -0.1815, 2.569), (0.4293, 0.2395, 2.569), (0.1647, 0.444, 2.564), (0.1555, -0.4106, 2.575), (0.3194, 0.3766, 2.744), (0.4684, 0.03192, 2.748), (0.3074, -0.3372, 2.749), (0.0, -0.4277, 2.75), (0.0, 0.4565, 2.736), (0.4221, -0.1822, 2.747), (0.4299, 0.2375, 2.747), (0.1682, 0.4435, 2.74), (0.1593, -0.4127, 2.751), (0.2577, 0.3002, 2.91), (0.3762, 0.02268, 2.914), (0.2482, -0.2746, 2.914), (0.0, -0.3508, 2.909), (0.0, 0.3684, 2.897), (0.3394, -0.1497, 2.913), (0.3456, 0.1882, 2.913), (0.1363, 0.3552, 2.905), (0.1293, -0.3364, 2.914), (0.1433, 0.1712, 3.022), (0.2088, 0.009432, 3.025), (0.138, -0.1638, 3.025), (0.0, -0.2077, 3.017), (0.0, 0.2118, 3.01), (0.1885, -0.09084, 3.024), (0.1919, 0.1057, 3.024), (0.0759, 0.2044, 3.018), (0.07201, -0.2006, 3.024), (0.0, 0.001304, 3.048), (0.2735, -0.1543, 1.961), (0.2133, -0.3137, 1.924), (0.0, -0.2441, 1.982), (0.0862, -0.3426, 1.929)], [], [(11, 228, 4, 71), (3, 227, 10, 70), (5, 1, 8, 12), (6, 0, 7, 13), (2, 5, 12, 9), (1, 6, 13, 8), (11, 18, 229, 228), (12, 8, 15, 19), (13, 7, 14, 20), (9, 12, 19, 16), (8, 13, 20, 15), (228, 229, 14, 7), (237, 16, 23, 238), (19, 15, 22, 26), (20, 14, 21, 27), (16, 19, 26, 23), (15, 20, 27, 22), (229, 18, 25, 230), (26, 22, 29, 33), (27, 21, 28, 34), (23, 26, 33, 30), (22, 27, 34, 29), (230, 25, 32, 231), (238, 23, 30, 239), (34, 28, 35, 41), (30, 33, 40, 37), (29, 34, 41, 36), (231, 32, 39, 232), (239, 30, 37, 240), (33, 29, 36, 40), (47, 44, 37), (36, 41, 48, 43), (232, 39, 46, 233), (240, 37, 44, 241), (40, 36, 43, 47), (41, 35, 42, 48), (301, 300, 54, 51), (62, 57, 144, 146), (233, 46, 53, 234), (303, 301, 51, 242), (55, 62, 146, 143), (48, 42, 49, 55), (51, 54, 61, 58), (43, 48, 141, 50), (234, 53, 60, 235), (242, 51, 58, 243), (61, 54, 142, 145), (55, 49, 56, 62), (57, 62, 69, 64), (235, 60, 67, 236), (243, 58, 65, 244), (61, 57, 64, 68), (62, 56, 63, 69), (58, 61, 68, 65), (2, 9, 227, 3), (4, 228, 7, 0), (75, 71, 4, 74), (70, 75, 74, 3), (3, 74, 83, 79), (4, 0, 76, 80), (74, 4, 80, 83), (2, 3, 79, 78), (1, 5, 81, 77), (0, 6, 82, 76), (5, 2, 78, 81), (6, 1, 77, 82), (83, 80, 88, 91), (78, 79, 87, 86), (77, 81, 89, 85), (76, 82, 90, 84), (79, 83, 91, 87), (81, 78, 86, 89), (82, 77, 85, 90), (80, 76, 84, 88), (90, 85, 93, 98), (88, 84, 92, 96), (91, 88, 96, 99), (86, 87, 95, 94), (85, 89, 97, 93), (84, 90, 98, 92), (87, 91, 99, 95), (89, 86, 94, 97), (95, 99, 107, 103), (97, 94, 102, 105), (98, 93, 101, 106), (96, 92, 100, 104), (99, 96, 104, 107), (94, 95, 103, 102), (93, 97, 105, 101), (92, 98, 106, 100), (102, 103, 111, 110), (101, 105, 113, 109), (100, 106, 114, 108), (103, 107, 115, 111), (105, 102, 110, 113), (106, 101, 109, 114), (104, 100, 108, 112), (107, 104, 112, 115), (115, 112, 120, 123), (110, 111, 119, 118), (109, 113, 121, 117), (108, 114, 122, 116), (111, 115, 123, 119), (113, 110, 118, 121), (114, 109, 117, 122), (112, 108, 116, 120), (121, 118, 126, 129), (122, 117, 125, 130), (120, 116, 124, 128), (123, 120, 128, 131), (118, 119, 127, 126), (117, 121, 129, 125), (116, 122, 130, 124), (119, 123, 131, 127), (124, 130, 132), (127, 131, 132), (129, 126, 132), (130, 125, 132), (128, 124, 132), (131, 128, 132), (126, 127, 132), (125, 129, 132), (48, 55, 143, 141), (54, 300, 47, 140), (57, 61, 145, 144), (47, 43, 50, 140), (146, 144, 152, 154), (142, 140, 148, 150), (145, 142, 150, 153), (144, 145, 153, 152), (141, 143, 151, 149), (140, 50, 147, 148), (50, 141, 149, 147), (143, 146, 154, 151), (149, 151, 159, 157), (151, 154, 162, 159), (154, 152, 160, 162), (148, 147, 155, 156), (150, 148, 156, 158), (153, 150, 158, 161), (152, 153, 161, 160), (147, 149, 157, 155), (161, 158, 166, 169), (160, 161, 169, 168), (155, 157, 165, 163), (157, 159, 167, 165), (159, 162, 170, 167), (162, 160, 168, 170), (156, 155, 163, 164), (158, 156, 164, 166), (166, 164, 172, 174), (169, 166, 174, 177), (168, 169, 177, 176), (163, 165, 173, 171), (165, 167, 175, 173), (167, 170, 178, 175), (170, 168, 176, 178), (164, 163, 171, 172), (195, 199, 180, 181), (197, 200, 184, 185), (175, 178, 196, 201), (196, 195, 181, 179), (200, 201, 182, 184), (201, 196, 179, 182), (177, 174, 198, 199), (199, 198, 183, 180), (184, 182, 136, 134), (185, 184, 134, 133), (181, 180, 138, 137), (182, 179, 139, 136), (180, 183, 135, 138), (183, 186, 73, 135), (186, 185, 133, 73), (179, 181, 137, 139), (134, 136, 190, 188), (135, 73, 72, 189), (138, 135, 189, 192), (137, 138, 192, 191), (133, 134, 188, 187), (136, 139, 193, 190), (139, 137, 191, 193), (73, 133, 187, 72), (189, 72, 194), (72, 187, 194), (190, 193, 194), (193, 191, 194), (188, 190, 194), (187, 188, 194), (192, 189, 194), (191, 192, 194), (173, 175, 201, 200), (178, 176, 195, 196), (171, 173, 200, 197), (176, 177, 199, 195), (172, 171, 202, 203), (183, 198, 209, 205), (174, 172, 203, 204), (197, 185, 206, 208), (198, 174, 204, 209), (186, 183, 205, 207), (171, 197, 208, 202), (185, 186, 207, 206), (202, 208, 216, 210), (206, 207, 215, 214), (204, 203, 211, 212), (209, 204, 212, 217), (205, 209, 217, 213), (207, 205, 213, 215), (203, 202, 210, 211), (208, 206, 214, 216), (216, 214, 222, 224), (211, 210, 218, 219), (210, 216, 224, 218), (214, 215, 223, 222), (212, 211, 219, 220), (217, 212, 220, 225), (213, 217, 225, 221), (215, 213, 221, 223), (221, 225, 226), (223, 221, 226), (224, 222, 226), (219, 218, 226), (218, 224, 226), (222, 223, 226), (220, 219, 226), (225, 220, 226), (56, 235, 236, 63), (49, 234, 235, 56), (42, 233, 234, 49), (35, 232, 233, 42), (28, 231, 232, 35), (21, 230, 231, 28), (14, 229, 230, 21), (59, 243, 244, 66), (52, 242, 243, 59), (302, 303, 242, 52), (38, 240, 241, 45), (31, 239, 240, 38), (24, 238, 239, 31), (17, 237, 238, 24), (227, 237, 17, 10), (9, 16, 237, 227), (68, 64, 246, 250), (69, 63, 245, 251), (65, 68, 250, 247), (66, 244, 253, 248), (64, 69, 251, 246), (236, 67, 249, 252), (63, 236, 252, 245), (244, 65, 247, 253), (251, 245, 254, 260), (248, 253, 262, 257), (247, 250, 259, 256), (246, 251, 260, 255), (252, 249, 258, 261), (245, 252, 261, 254), (253, 247, 256, 262), (250, 246, 255, 259), (256, 259, 268, 265), (255, 260, 269, 264), (261, 258, 267, 270), (254, 261, 270, 263), (262, 256, 265, 271), (259, 255, 264, 268), (260, 254, 263, 269), (257, 262, 271, 266), (263, 270, 279, 272), (271, 265, 274, 280), (268, 264, 273, 277), (269, 263, 272, 278), (266, 271, 280, 275), (265, 268, 277, 274), (264, 269, 278, 273), (270, 267, 276, 279), (280, 274, 283, 289), (277, 273, 282, 286), (278, 272, 281, 287), (275, 280, 289, 284), (274, 277, 286, 283), (273, 278, 287, 282), (279, 276, 285, 288), (272, 279, 288, 281), (284, 289, 298, 293), (283, 286, 295, 292), (282, 287, 296, 291), (288, 285, 294, 297), (281, 288, 297, 290), (289, 283, 292, 298), (286, 282, 291, 295), (287, 281, 290, 296), (291, 296, 299), (297, 294, 299), (290, 297, 299), (298, 292, 299), (295, 291, 299), (296, 290, 299), (293, 298, 299), (292, 295, 299), (140, 142, 54), (45, 241, 303, 302), (241, 44, 301, 303), (44, 47, 300, 301), (37, 40, 47)])
me_cube_001.polygons.foreach_set('use_smooth', [True] * 303)
me_cube_001.use_remesh_preserve_volume = False
me_cube_001.use_remesh_preserve_attributes = False
me_cube_001.use_mirror_vertex_groups = False
me_cube_001.update()
arm_armature = bpy.data.armatures.new('Armature')  # bones are not reproduced

# ---- objects
ob_armature = bpy.data.objects.new('Armature', arm_armature)
ob_cosmos = bpy.data.objects.new('Cosmos', me_cube_000)
ob_nude = bpy.data.objects.new('Nude', me_cube_001)

# ---- transforms, parenting, visibility, modifiers, constraints
ob_armature.location = (0.0, 0.0, 1.273)
ob_armature.rotation_euler = (-1.571, -2.22e-16, 2.22e-16)
ob_armature.scale = (0.5, 0.5, 0.5)
ob_armature.lineart.crease_threshold = 0.0
ob_cosmos.parent = ob_armature
ob_cosmos.matrix_parent_inverse = Matrix(((2.0, 4.441e-16, 4.441e-16, -5.654e-16), (4.441e-16, -8.742e-08, -2.0, 2.546), (-4.441e-16, 2.0, -8.742e-08, 1.113e-07), (0.0, 0.0, 0.0, 1.0)))
ob_cosmos.location = (0.0, 0.0, 0.0)
ob_cosmos.lineart.crease_threshold = 0.0
_vg = ob_cosmos.vertex_groups.new(name='Root')
for _i, _w in zip([0, 4, 6, 7, 11, 13, 14, 18, 20, 21, 25, 27, 28, 32, 34, 71, 74, 75, 76, 80, 228, 229, 230, 231, 461, 462, 463, 464, 469, 470, 471, 472], [0.1204, 0.2711, 0.05037, 0.2263, 0.9183, 0.08993, 0.2022, 0.3244, 0.05246, 0.1126, 0.195, 0.05119, 0.09044, 0.1668, 0.04284, 0.4809, 0.08717, 0.1002, 0.007364, 0.06527, 0.6172, 0.4582, 0.1748, 0.1136, 0.04945, 0.1079, 0.1535, 0.1791, 0.04871, 0.1133, 0.1278, 0.1649]): _vg.add([_i], _w, 'REPLACE')
_vg = ob_cosmos.vertex_groups.new(name='Back')
for _i, _w in zip([3, 7, 8, 9, 10, 12, 13, 14, 15, 16, 17, 18, 19, 20, 21, 22, 23, 24, 25, 26, 27, 28, 29, 30, 31, 32, 33, 34, 35, 36, 37, 38, 39, 40, 41, 43, 44, 45, 47, 70, 227, 228, 229, 230, 231, 232, 237, 238, 239, 240, 241, 301, 302, 303, 400, 401, 402, 403, 461, 462, 463, 464, 465, 466, 467, 468, 469, 470, 471, 472, 473, 474, 475, 476, 477, 478], [0.02473, 0.0462, 0.003768, 0.06993, 0.1629, 0.05428, 0.04303, 0.1758, 0.07659, 0.3211, 0.6328, 0.4768, 0.1076, 0.1056, 0.5122, 0.3868, 0.5869, 0.6867, 0.5793, 0.4574, 0.4227, 0.4325, 0.2833, 0.5987, 0.6411, 0.4358, 0.4678, 0.3131, 0.08016, 0.07693, 0.1108, 0.1424, 0.0752, 0.1065, 0.07627, 0.006158, 0.05513, 0.06156, 0.02476, 0.05735, 0.1217, 0.03691, 0.241, 0.5682, 0.4829, 0.07425, 0.579, 0.6753, 0.6412, 0.1251, 0.0621, 0.01171, 0.01149, 0.02222, 0.03189, 0.03832, 0.00519, 0.04445, 0.422, 0.5142, 0.5696, 0.5649, 0.4668, 0.3854, 0.6755, 0.5978, 0.3391, 0.44, 0.4952, 0.4745, 0.4603, 0.3013, 0.6473, 0.6033, 0.6525, 0.6869]): _vg.add([_i], _w, 'REPLACE')
_vg = ob_cosmos.vertex_groups.new(name='Torso')
for _i, _w in zip([16, 17, 18, 21, 22, 23, 24, 25, 26, 27, 28, 29, 30, 31, 32, 33, 34, 35, 36, 37, 38, 39, 40, 41, 42, 43, 44, 45, 46, 47, 48, 49, 50, 51, 52, 53, 54, 55, 58, 60, 140, 141, 229, 230, 231, 232, 233, 234, 235, 237, 238, 239, 240, 241, 242, 243, 300, 301, 302, 303, 363, 364, 365, 366, 367, 368, 369, 370, 371, 372, 373, 374, 375, 376, 377, 378, 379, 380, 381, 382, 383, 384, 385, 386, 387, 400, 401, 402, 403, 461, 462, 463, 464, 465, 466, 467, 468, 469, 470, 471, 472, 473, 474, 475, 476, 477, 478], [0.006005, 0.0192, 0.04943, 0.07487, 0.05991, 0.07399, 0.08563, 0.09149, 0.06391, 0.06646, 0.2106, 0.1476, 0.1765, 0.2021, 0.2505, 0.1609, 0.1784, 0.6944, 0.5312, 0.7001, 0.719, 0.8084, 0.5816, 0.591, 0.3218, 0.2038, 0.6495, 0.719, 0.7445, 0.2806, 0.1115, 0.08647, 0.0774, 0.2826, 0.5795, 0.4622, 0.1129, 0.01062, 0.05733, 0.06323, 0.06169, 0.03451, 0.008842, 0.08224, 0.2309, 0.787, 0.6698, 0.2116, 0.03515, 0.01235, 0.07801, 0.1853, 0.7296, 0.7182, 0.5049, 0.05429, 0.1804, 0.5699, 0.6616, 0.6725, 0.971, 0.9922, 1.0, 1.0, 0.9354, 0.9723, 1.0, 0.935, 0.9325, 1.0, 1.0, 1.0, 0.9926, 0.9505, 0.9946, 1.0, 1.0, 1.0, 1.0, 1.0, 0.982, 1.0, 1.0, 1.0, 1.0, 0.6203, 0.6961, 0.245, 0.7062, 0.08184, 0.09292, 0.1033, 0.1179, 0.07884, 0.07259, 0.09652, 0.09098, 0.1497, 0.1779, 0.1992, 0.2122, 0.1354, 0.1219, 0.1612, 0.153, 0.1738, 0.1036]): _vg.add([_i], _w, 'REPLACE')
_vg = ob_cosmos.vertex_groups.new(name='Neck')
for _i, _w in zip([46, 49, 51, 52, 53, 56, 57, 58, 59, 60, 61, 62, 63, 64, 65, 66, 67, 68, 69, 234, 235, 236, 242, 243, 244, 245, 246, 247, 248, 249, 250, 251, 252, 253, 254, 258, 261, 302, 304, 305, 306, 307, 308, 309, 310, 311, 312, 313, 314, 315, 316, 317, 318, 319, 320, 321, 322, 323, 324, 325, 326, 327, 328, 329, 330, 331, 332, 333, 334, 335, 336, 337, 338, 339, 340, 341, 342, 343, 344, 345, 346, 347, 348, 349, 350, 351, 352, 353, 354, 355, 356, 357, 358, 359, 360, 361, 362, 363, 364, 365, 366, 367, 368, 369, 370, 371, 372, 373, 374, 375, 376, 377, 378, 379, 380, 381, 382, 383, 384, 385, 386, 387, 388, 389, 390, 391, 392, 393, 394, 395, 396, 397, 398, 399, 401], [0.01178, 0.07056, 0.02645, 0.07195, 0.1324, 0.4765, 0.102, 0.1782, 0.5348, 0.6178, 0.05511, 0.2069, 0.1438, 0.06051, 0.07014, 0.1284, 0.2456, 0.04115, 0.09034, 0.1086, 0.6119, 0.2072, 0.05689, 0.4743, 0.1009, 0.05652, 0.006736, 0.02975, 0.05196, 0.1044, 0.002795, 0.02647, 0.08567, 0.0469, 0.00628, 0.04408, 0.02535, 0.02635, 0.3117, 0.3187, 0.3057, 0.3166, 0.3415, 0.3525, 0.3247, 0.3516, 0.325, 0.3309, 0.3028, 0.3145, 0.3332, 0.3163, 0.3064, 0.3027, 0.3009, 0.3056, 0.3136, 0.3, 0.3102, 0.3525, 0.3623, 0.3273, 0.3637, 0.2969, 0.3164, 0.3023, 0.2974, 0.2949, 1.0, 1.0, 1.0, 1.0, 1.0, 1.0, 1.0, 1.0, 1.0, 1.0, 1.0, 1.0, 1.0, 1.0, 1.0, 1.0, 1.0, 1.0, 1.0, 1.0, 1.0, 1.0, 1.0, 1.0, 1.0, 1.0, 1.0, 1.0, 1.0, 1.0, 1.0, 1.0, 1.0, 1.0, 1.0, 1.0, 1.0, 1.0, 1.0, 1.0, 1.0, 1.0, 1.0, 1.0, 1.0, 1.0, 1.0, 1.0, 1.0, 1.0, 1.0, 1.0, 1.0, 1.0, 1.0, 1.0, 1.0, 1.0, 1.0, 1.0, 1.0, 1.0, 1.0, 1.0, 1.0, 1.0, 0.002868]): _vg.add([_i], _w, 'REPLACE')
_vg = ob_cosmos.vertex_groups.new(name='Head')
for _i, _w in zip([53, 56, 57, 58, 59, 60, 61, 62, 63, 64, 65, 66, 67, 68, 69, 234, 235, 236, 243, 244, 245, 246, 247, 248, 249, 250, 251, 252, 253, 254, 255, 256, 257, 258, 259, 260, 261, 262, 263, 264, 265, 266, 267, 268, 269, 270, 271, 272, 273, 274, 275, 276, 277, 278, 279, 280, 281, 282, 283, 284, 285, 286, 287, 288, 289, 290, 291, 292, 293, 294, 295, 296, 297, 298, 299, 304, 305, 306, 307, 308, 309, 310, 311, 312, 313, 314, 315, 316, 317, 318, 319, 320, 321, 322, 323, 324, 325, 326, 327, 328, 329, 330, 331, 332, 333, 334, 335, 336, 337, 338, 339, 340, 341, 342, 343, 344, 345, 346, 347, 348, 349, 350, 351, 352, 353, 354, 355, 356, 357, 358, 359, 360, 361, 362], [0.03014, 0.138, 0.1469, 0.08991, 0.1944, 0.1928, 0.1092, 0.1293, 0.7122, 0.7092, 0.7647, 0.7497, 0.6595, 0.7347, 0.7109, 0.01289, 0.1718, 0.6971, 0.1337, 0.777, 0.8832, 0.8971, 1.0, 1.0, 0.8448, 0.8843, 0.8959, 0.8628, 1.0, 0.9433, 0.9476, 1.0, 1.0, 0.9258, 0.9443, 0.9483, 0.936, 1.0, 0.9716, 0.9737, 0.9763, 0.9761, 0.9624, 0.9745, 0.9733, 0.9681, 0.9776, 0.9847, 0.9868, 0.9881, 0.987, 0.98, 0.9874, 0.9858, 0.983, 0.9883, 0.9922, 0.9936, 0.9941, 0.9932, 0.9901, 0.994, 0.9929, 0.9915, 0.994, 0.9969, 0.9976, 0.9975, 0.9971, 0.9963, 0.9976, 0.9972, 0.9966, 0.9974, 0.9989, 0.6883, 0.6813, 0.6943, 0.6834, 0.6585, 0.6475, 0.6753, 0.6484, 0.675, 0.6691, 0.6972, 0.6855, 0.6668, 0.6837, 0.6936, 0.6973, 0.6991, 0.6944, 0.6864, 0.7, 0.6898, 0.6475, 0.6377, 0.6727, 0.6363, 0.7031, 0.6836, 0.6977, 0.7026, 0.7051, 1.0, 1.0, 1.0, 1.0, 1.0, 1.0, 1.0, 1.0, 1.0, 1.0, 1.0, 1.0, 1.0, 1.0, 1.0, 1.0, 1.0, 1.0, 1.0, 1.0, 1.0, 1.0, 1.0, 1.0, 0.9553, 1.0, 1.0, 1.0, 0.9998]): _vg.add([_i], _w, 'REPLACE')
_vg = ob_cosmos.vertex_groups.new(name='Shoulder.L')
for _i, _w in zip([28, 29, 33, 34, 35, 36, 37, 38, 39, 40, 41, 42, 43, 44, 45, 46, 47, 48, 49, 50, 51, 52, 53, 54, 55, 56, 57, 58, 59, 60, 61, 62, 63, 64, 65, 66, 67, 68, 69, 140, 141, 142, 143, 144, 145, 146, 232, 233, 234, 235, 236, 240, 241, 242, 243, 244, 245, 246, 247, 248, 249, 250, 251, 252, 253, 255, 256, 257, 259, 260, 262, 300, 301, 302, 303, 400, 401, 402, 403, 469], [0.006698, 0.01108, 0.009747, 0.01458, 0.1012, 0.137, 0.08227, 0.05998, 0.04082, 0.1262, 0.132, 0.4779, 0.2978, 0.1588, 0.1213, 0.1542, 0.3733, 0.4266, 0.6295, 0.1367, 0.4637, 0.2341, 0.3243, 0.4114, 0.1969, 0.3526, 0.6408, 0.6356, 0.2308, 0.1214, 0.7398, 0.5797, 0.1249, 0.1987, 0.1428, 0.1041, 0.06853, 0.1922, 0.1721, 0.1117, 0.148, 0.05261, 0.06825, 0.03408, 0.04053, 0.05711, 0.05974, 0.2177, 0.5838, 0.1701, 0.07489, 0.06142, 0.1179, 0.3013, 0.3142, 0.1044, 0.05094, 0.06445, 0.07831, 0.06343, 0.02804, 0.07772, 0.05655, 0.03263, 0.06645, 0.01285, 0.0205, 0.0157, 0.02146, 0.002961, 0.01596, 0.4132, 0.2273, 0.1809, 0.1689, 0.1889, 0.1491, 0.3901, 0.1381, 0.002954]): _vg.add([_i], _w, 'REPLACE')
_vg = ob_cosmos.vertex_groups.new(name='UpperArm.L')
for _i, _w in zip([29, 33, 34, 35, 36, 37, 38, 40, 41, 42, 43, 44, 45, 46, 47, 48, 49, 50, 51, 52, 53, 54, 55, 57, 58, 61, 62, 64, 140, 141, 142, 143, 144, 145, 146, 147, 148, 149, 150, 151, 152, 153, 154, 155, 156, 157, 158, 159, 160, 161, 162, 233, 234, 240, 241, 242, 300, 301, 302, 303, 400, 401, 402, 403], [0.008128, 0.001732, 0.0004739, 0.05018, 0.1606, 0.05957, 0.01972, 0.1095, 0.1056, 0.1356, 0.4354, 0.102, 0.05534, 0.008564, 0.2763, 0.4327, 0.1847, 0.7593, 0.1795, 0.06982, 0.01594, 0.4408, 0.7744, 0.09957, 0.02275, 0.07602, 0.07006, 0.001877, 0.8072, 0.7936, 0.9203, 0.9086, 0.9416, 0.9384, 0.9233, 0.905, 0.9189, 0.9019, 0.9339, 0.9017, 0.9093, 0.9187, 0.9079, 0.1265, 0.1263, 0.1315, 0.1083, 0.1144, 0.1288, 0.1317, 0.1205, 0.04614, 0.05765, 0.0317, 0.06672, 0.09485, 0.3634, 0.1376, 0.06542, 0.08235, 0.117, 0.06157, 0.3093, 0.07276]): _vg.add([_i], _w, 'REPLACE')
_vg = ob_cosmos.vertex_groups.new(name='LowerArm.L')
for _i, _w in zip([147, 148, 149, 150, 151, 152, 153, 154, 155, 156, 157, 158, 159, 160, 161, 162, 163, 164, 165, 166, 167, 168, 169, 170, 171, 172, 173, 174, 175, 176, 177, 178, 182, 184, 195, 196, 197, 198, 199, 200, 201, 404, 405, 406, 407, 408, 409, 410, 411, 412, 413, 414, 415, 416, 417, 418, 419], [0.08847, 0.07547, 0.09185, 0.06353, 0.09476, 0.08809, 0.07866, 0.0889, 0.8658, 0.8672, 0.8577, 0.8863, 0.8766, 0.8685, 0.8653, 0.8753, 0.8378, 0.8531, 0.769, 0.8611, 0.7852, 0.9636, 0.9346, 0.9042, 0.2075, 0.2103, 0.3919, 0.2917, 0.4318, 0.7801, 0.6664, 0.467, 0.0104, 0.007447, 0.09377, 0.1115, 0.03409, 0.006207, 0.0703, 0.1143, 0.1236, 0.4928, 0.6065, 0.5399, 0.673, 0.5955, 0.9368, 0.897, 0.8438, 0.4418, 0.458, 0.4509, 0.4882, 0.483, 0.8525, 0.7621, 0.6351]): _vg.add([_i], _w, 'REPLACE')
_vg = ob_cosmos.vertex_groups.new(name='Hand.L')
for _i, _w in zip([72, 73, 133, 134, 135, 136, 137, 138, 139, 163, 165, 167, 170, 171, 172, 173, 174, 175, 176, 177, 178, 179, 180, 181, 182, 183, 184, 185, 186, 187, 188, 189, 190, 191, 192, 193, 194, 195, 196, 197, 199, 200, 201, 206, 207, 208, 404, 405, 406, 408, 409, 411, 412, 413, 414, 415, 416, 417, 418, 419], [0.9901, 0.9605, 0.9966, 0.993, 0.9357, 0.9923, 0.9944, 0.9534, 0.9947, 0.07391, 0.1041, 0.09759, 0.03825, 0.6336, 0.1121, 0.2847, 0.02062, 0.2551, 0.1464, 0.05211, 0.3094, 0.9414, 0.3023, 0.8963, 0.9391, 0.2574, 0.9422, 0.9778, 0.596, 0.9984, 0.9978, 0.9856, 0.9974, 0.9974, 0.9903, 0.998, 0.998, 0.7993, 0.8132, 0.8771, 0.1326, 0.7854, 0.7814, 0.09849, 0.05637, 0.01152, 0.2633, 0.03147, 0.2102, 0.1861, 0.01317, 0.08129, 0.3796, 0.0863, 0.2149, 0.00808, 0.2004, 0.0879, 0.02468, 0.2056]): _vg.add([_i], _w, 'REPLACE')
_vg = ob_cosmos.vertex_groups.new(name='Thumb.L')
for _i, _w in zip([73, 135, 138, 163, 164, 165, 166, 167, 169, 170, 171, 172, 173, 174, 175, 176, 177, 178, 179, 180, 181, 182, 183, 184, 186, 195, 196, 197, 198, 199, 200, 201, 202, 203, 204, 205, 206, 207, 208, 209, 210, 211, 212, 213, 214, 215, 216, 217, 218, 219, 220, 221, 222, 223, 224, 225, 226, 404, 405, 406, 407, 408, 409, 410, 411, 412, 413, 414, 415, 416, 417, 418, 419], [0.02849, 0.06376, 0.04191, 0.08376, 0.1201, 0.1206, 0.1228, 0.111, 0.04975, 0.03936, 0.1585, 0.677, 0.3228, 0.6723, 0.3122, 0.07287, 0.2805, 0.2228, 0.01869, 0.687, 0.09255, 0.01132, 0.7372, 0.008109, 0.4022, 0.1068, 0.07515, 0.08074, 0.9471, 0.797, 0.1, 0.09483, 0.9851, 0.9897, 0.9947, 0.9993, 0.9017, 0.9435, 0.9689, 0.9926, 0.9994, 0.9997, 0.9997, 0.9989, 0.9882, 0.994, 0.9968, 0.9997, 0.9995, 0.9997, 0.9997, 0.9996, 0.9985, 0.9988, 0.9991, 0.9997, 0.9996, 0.2416, 0.3497, 0.2461, 0.3094, 0.2143, 0.006264, 0.08279, 0.0705, 0.1777, 0.4545, 0.3329, 0.4813, 0.315, 0.05833, 0.1988, 0.1576]): _vg.add([_i], _w, 'REPLACE')
_vg = ob_cosmos.vertex_groups.new(name='Shoulder.R')
_vg = ob_cosmos.vertex_groups.new(name='UpperArm.R')
_vg = ob_cosmos.vertex_groups.new(name='LowerArm.R')
_vg = ob_cosmos.vertex_groups.new(name='Hand.R')
_vg = ob_cosmos.vertex_groups.new(name='Thumb.R')
_vg = ob_cosmos.vertex_groups.new(name='Hip.L')
for _i, _w in zip([0, 1, 2, 3, 4, 5, 6, 7, 8, 9, 10, 11, 12, 13, 14, 15, 16, 17, 18, 19, 20, 21, 22, 23, 24, 25, 26, 27, 28, 29, 30, 31, 32, 33, 34, 35, 36, 40, 41, 70, 71, 74, 75, 76, 78, 79, 80, 81, 82, 83, 227, 228, 229, 230, 231, 237, 238, 239, 444, 445, 446, 447, 448, 449, 450, 451, 452, 453, 454, 455, 456, 457, 458, 459, 460, 461, 462, 463, 464, 465, 466, 467, 468, 469, 470, 471, 472, 473, 474, 475, 476, 477, 478], [0.1843, 0.05387, 0.09813, 0.229, 0.3166, 0.09393, 0.125, 0.3957, 0.1321, 0.2447, 0.543, 0.01109, 0.214, 0.2593, 0.4151, 0.4065, 0.41, 0.2125, 0.09261, 0.412, 0.404, 0.1818, 0.2633, 0.1956, 0.1348, 0.07861, 0.2444, 0.2454, 0.1489, 0.277, 0.1104, 0.07574, 0.07627, 0.1862, 0.2805, 0.0181, 0.05084, 0.03387, 0.05143, 0.3994, 0.2347, 0.4489, 0.4513, 0.04492, 0.02539, 0.07654, 0.09765, 0.002368, 0.01334, 0.1026, 0.5151, 0.176, 0.1776, 0.1041, 0.0918, 0.2487, 0.1451, 0.08506, 0.2335, 0.2196, 0.225, 0.3757, 0.3866, 0.3824, 0.1996, 0.1968, 0.1998, 0.188, 0.1925, 0.4296, 0.4198, 0.4163, 0.1753, 0.1836, 0.1805, 0.2457, 0.1695, 0.1016, 0.07917, 0.2335, 0.2603, 0.1302, 0.1755, 0.28, 0.1541, 0.09734, 0.07947, 0.2171, 0.2828, 0.09907, 0.126, 0.08922, 0.1207]): _vg.add([_i], _w, 'REPLACE')
_vg = ob_cosmos.vertex_groups.new(name='UpperLeg.L')
for _i, _w in zip([0, 1, 2, 3, 4, 5, 6, 7, 8, 9, 10, 11, 12, 13, 14, 15, 16, 17, 18, 19, 20, 21, 22, 23, 24, 25, 26, 27, 28, 29, 30, 31, 32, 33, 34, 36, 40, 41, 70, 71, 74, 75, 76, 77, 78, 79, 80, 81, 82, 83, 84, 85, 86, 87, 88, 89, 90, 91, 92, 93, 94, 95, 96, 97, 98, 99, 102, 103, 104, 105, 107, 227, 228, 229, 230, 231, 237, 238, 239, 433, 444, 445, 446, 447, 448, 449, 450, 451, 452, 453, 454, 455, 456, 457, 458, 459, 460, 461, 462, 463, 464, 465, 466, 467, 468, 469, 470, 471, 472, 473, 474, 475, 476, 477, 478], [0.6686, 0.9153, 0.8657, 0.7129, 0.3921, 0.864, 0.7919, 0.3193, 0.8175, 0.6725, 0.275, 0.005049, 0.7123, 0.5915, 0.1767, 0.4912, 0.2304, 0.1102, 0.04653, 0.4591, 0.4166, 0.101, 0.2489, 0.1211, 0.07412, 0.03296, 0.2052, 0.1935, 0.06986, 0.2132, 0.06858, 0.03894, 0.026, 0.1204, 0.1224, 0.01805, 0.004644, 0.005712, 0.5158, 0.2678, 0.4446, 0.4295, 0.902, 0.9549, 0.9306, 0.8827, 0.8147, 0.9456, 0.9321, 0.8504, 0.851, 0.8684, 0.8523, 0.8306, 0.8259, 0.8609, 0.8609, 0.8489, 0.1768, 0.1603, 0.1823, 0.2072, 0.2038, 0.1759, 0.174, 0.1758, 0.009186, 0.02149, 0.01131, 0.002351, 0.004741, 0.3486, 0.1551, 0.08783, 0.05592, 0.03961, 0.1315, 0.08265, 0.05111, 0.007121, 0.7665, 0.7804, 0.775, 0.6243, 0.6134, 0.6176, 0.8004, 0.8032, 0.8002, 0.812, 0.8075, 0.5704, 0.5802, 0.5837, 0.8247, 0.8164, 0.8195, 0.1747, 0.09389, 0.05394, 0.03276, 0.1858, 0.2353, 0.07521, 0.1087, 0.1333, 0.07456, 0.04653, 0.03002, 0.1324, 0.2274, 0.05874, 0.0777, 0.05162, 0.06724]): _vg.add([_i], _w, 'REPLACE')
_vg = ob_cosmos.vertex_groups.new(name='LowerLeg.L')
for _i, _w in zip([84, 85, 86, 87, 88, 89, 90, 91, 92, 93, 94, 95, 96, 97, 98, 99, 100, 101, 102, 103, 104, 105, 106, 107, 108, 109, 110, 111, 112, 113, 114, 115, 116, 117, 118, 119, 120, 121, 122, 123, 124, 125, 128, 129, 130, 131, 132, 420, 421, 422, 423, 424, 425, 426, 427, 428, 429, 430, 431, 432, 433, 434, 435, 436, 437, 438, 439, 440, 441, 442, 443], [0.1411, 0.1284, 0.1417, 0.1578, 0.1578, 0.1352, 0.1339, 0.1387, 0.821, 0.8389, 0.8156, 0.7892, 0.7922, 0.8229, 0.8247, 0.8209, 0.9741, 0.9787, 0.9659, 0.9571, 0.9652, 0.9713, 0.9772, 0.9676, 0.9562, 0.992, 0.9052, 0.8635, 0.9207, 0.9281, 0.9848, 0.901, 0.5586, 0.8423, 0.05939, 0.06742, 0.5045, 0.1717, 0.8621, 0.1882, 0.3879, 0.2189, 0.2339, 0.06142, 0.4318, 0.07743, 0.09761, 0.9601, 0.9713, 0.9811, 0.9911, 0.9902, 0.9847, 0.9697, 0.9747, 0.9825, 0.9793, 0.9699, 0.9766, 0.9837, 0.9606, 0.9705, 0.9711, 0.9706, 0.9883, 0.9826, 0.9733, 0.9605, 0.9795, 0.9876, 0.97]): _vg.add([_i], _w, 'REPLACE')
_vg = ob_cosmos.vertex_groups.new(name='Foot.L')
for _i, _w in zip([108, 110, 111, 112, 113, 115, 116, 117, 118, 119, 120, 121, 122, 123, 124, 125, 126, 127, 128, 129, 130, 131, 132, 420], [0.03623, 0.09381, 0.1352, 0.07832, 0.07118, 0.09806, 0.4413, 0.1576, 0.9406, 0.9325, 0.4954, 0.8282, 0.1378, 0.8116, 0.6121, 0.781, 0.9833, 0.9781, 0.766, 0.9386, 0.5682, 0.9225, 0.9024, 0.006546]): _vg.add([_i], _w, 'REPLACE')
_vg = ob_cosmos.vertex_groups.new(name='Hip.R')
_vg = ob_cosmos.vertex_groups.new(name='UpperLeg.R')
_vg = ob_cosmos.vertex_groups.new(name='LowerLeg.R')
_vg = ob_cosmos.vertex_groups.new(name='Foot.R')
_m = ob_cosmos.modifiers.new('Mirror', 'MIRROR')
_m.use_clip = True
_m = ob_cosmos.modifiers.new('Armature', 'ARMATURE')
_m.object = ob_armature
ob_nude.location = (0.0, 0.0, 0.0)
ob_nude.hide_viewport = True
ob_nude.lineart.crease_threshold = 0.0
_m = ob_nude.modifiers.new('Mirror', 'MIRROR')
_m.use_clip = True

# ---- collection membership
col_collection_1.objects.link(ob_armature)
col_collection_1.objects.link(ob_cosmos)
col_collection_1.objects.link(ob_nude)

# ---- scene / render settings (as saved in the file)
scene.frame_start = 1; scene.frame_end = 250; scene.frame_set(1)
scene.render.engine = 'BLENDER_EEVEE_NEXT'
scene.render.resolution_percentage = 50
scene.render.dither_intensity = 0.0
scene.cycles.use_denoising = False
scene.cycles.samples = 128
scene.cycles.sampling_pattern = 'TABULATED_SOBOL'
scene.cycles.light_sampling_threshold = 0.0
scene.cycles.use_adaptive_sampling = False
scene.cycles.use_light_tree = False
scene.cycles.blur_glossy = 0.0
scene.cycles.sample_clamp_indirect = 0.0
scene.view_settings.view_transform = 'Standard'
bpy.context.view_layer.update()

# ---- added for rendering (the .blend has no active camera and no usable light): camera, sun
cam_auto = bpy.data.cameras.new('AutoCamera')
cam_auto.lens = 50.0
cam_auto.sensor_width = 36.0
cam_auto.clip_end = 1000.0
ob_auto_camera = bpy.data.objects.new('AutoCamera', cam_auto)
scene.collection.objects.link(ob_auto_camera)
ob_auto_camera.location = (4.34613, -4.9888, 5.1282)
ob_auto_camera.rotation_euler = (1.09748, -7.21219e-08, 0.694738)
scene.camera = ob_auto_camera
light_auto_sun = bpy.data.lights.new('AutoSun', 'SUN')
light_auto_sun.energy = 3.0
light_auto_sun.angle = 0.0523599
ob_auto_sun = bpy.data.objects.new('AutoSun', light_auto_sun)
scene.collection.objects.link(ob_auto_sun)
ob_auto_sun.rotation_euler = (0.872665, 0.174533, 0.523599)
bpy.context.view_layer.update()
